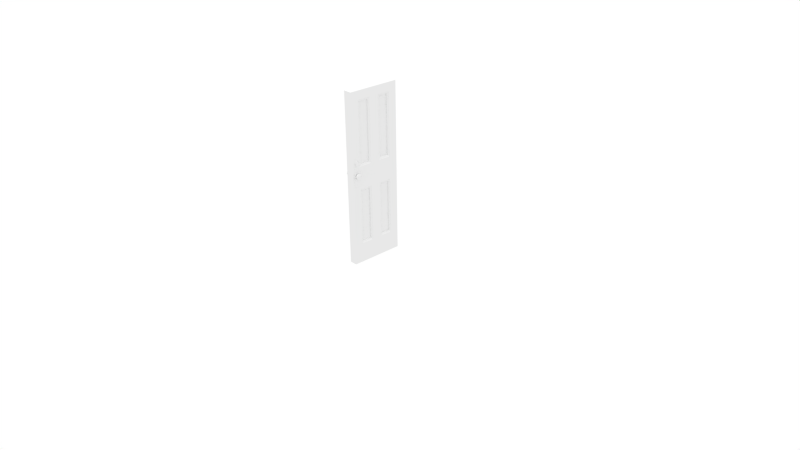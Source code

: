 # Source: door-2.blend  (saved by Blender 2.73.0; exported with 4.5.12 LTS)
import bpy
from mathutils import Matrix  # noqa: F401  (used for matrix-valued properties, if any)

bpy.ops.wm.read_factory_settings(use_empty=True)
scene = bpy.context.scene
scene.name = 'Scene'

# ---- collections
col_collection_1 = bpy.data.collections.new('Collection 1'); scene.collection.children.link(col_collection_1)

# ---- materials (node trees are filled in below, after node groups)
mat_doorquaint_d_0 = bpy.data.materials.new('Doorquaint_D_0')
mat_doorquaint_d_0.alpha_threshold = 0.0
mat_doorquaint_d_0.use_transparent_shadow = False
mat_doorquaint_d_0.roughness = 0.5
mat_doorquaint_d_1 = bpy.data.materials.new('Doorquaint_D_1')
mat_doorquaint_d_1.alpha_threshold = 0.0
mat_doorquaint_d_1.use_transparent_shadow = False
mat_doorquaint_d_1.roughness = 0.5

# ---- material node trees

# ---- world
world_world = bpy.data.worlds.new('World'); scene.world = world_world
world_world.color = (1.0, 1.0, 1.0)
world_world.use_sun_shadow = False
world_world.sun_shadow_jitter_overblur = 0.0
world_world.cycles.sampling_method = 'MANUAL'
world_world.cycles.sample_map_resolution = 256

# ---- cameras
cam_camera = bpy.data.cameras.new('Camera')
cam_camera.clip_end = 100.0
cam_camera.lens = 35.0
cam_camera.sensor_width = 32.0
cam_camera.sensor_height = 18.0
cam_camera.ortho_scale = 7.314
cam_camera.dof.focus_distance = 0.0
cam_camera.dof.aperture_fstop = 128.0

# ---- lights
light_hemi = bpy.data.lights.new('Hemi', 'SUN')
light_hemi.transmission_factor = 0.0
light_hemi.angle = 0.1993
light_hemi.energy = 1.0
light_hemi.shadow_buffer_clip_start = 0.5
light_hemi.shadow_soft_size = 0.1
light_hemi.shadow_cascade_max_distance = 1000.0
light_hemi.cycles.use_multiple_importance_sampling = False

# ---- meshes
me_doorquaint_d = bpy.data.meshes.new('Doorquaint_D')
me_doorquaint_d.from_pydata([(-0.04896, -0.1147, 1.3), (-0.04896, -0.1147, 2.127), (-0.05277, -0.1097, 1.295), (-0.05277, -0.1097, 2.133), (-0.04339, -0.1328, 2.109), (-0.04339, -0.1328, 1.318), (0.0546, -0.111, 2.13), (0.05539, 3.357e-06, 2.243), (0.05335, -0.2837, 2.131), (0.0546, -0.111, 1.294), (0.05241, -0.4151, 2.132), (0.05241, -0.4151, 1.295), (0.05335, -0.2837, 1.295), (0.05241, -0.4151, 0.9945), (0.05335, -0.2837, 0.9944), (0.05033, -0.7045, 2.243), (0.05113, -0.5936, 2.133), (0.05113, -0.5936, 1.295), (0.05033, -0.7045, 1.495), (0.05112, -0.5936, 0.9946), (0.05335, -0.2837, 0.2552), (0.05241, -0.4151, 0.2552), (0.05033, -0.7045, 0.7475), (0.05033, -0.7045, 0.0), (0.05112, -0.5936, 0.2552), (0.05539, 0.0, 7.629e-08), (0.05459, -0.111, 0.2552), (0.0546, -0.111, 0.9943), (0.05539, 1.068e-06, 0.7477), (0.05539, 2.289e-06, 1.495), (0.02962, -0.5674, 0.2812), (0.02962, -0.5674, 0.9686), (0.04174, -0.5705, 0.2782), (0.04174, -0.5705, 0.9716), (-0.05406, -0.2882, 2.132), (-0.05406, -0.2882, 1.295), (-0.055, -0.4196, 2.131), (-0.055, -0.4196, 1.295), (-0.05405, -0.2882, 0.9945), (-0.05277, -0.1097, 1.295), (-0.05277, -0.1097, 0.9946), (-0.05197, 0.001158, 1.495), (-0.05197, 0.001079, 0.7475), (-0.05197, 0.001, 0.0), (-0.05277, -0.1097, 0.2552), (-0.05197, 0.001237, 2.243), (-0.05277, -0.1097, 2.133), (-0.05704, -0.7033, 2.243), (-0.05624, -0.5923, 2.13), (-0.05405, -0.2882, 0.2552), (-0.05704, -0.7035, 0.0), (-0.05624, -0.5923, 1.294), (-0.05704, -0.7034, 1.495), (-0.05624, -0.5923, 0.9943), (-0.05704, -0.7034, 0.7477), (-0.05624, -0.5923, 0.2552), (-0.055, -0.4196, 0.2552), (-0.055, -0.4196, 0.9944), (-0.04261, 0.006794, 2.25), (-0.05197, 0.001237, 2.243), (-0.04776, -0.7094, 2.25), (-0.05704, -0.7033, 2.243), (-0.03127, -0.1358, 2.106), (-0.03127, -0.1358, 1.321), (-0.03218, -0.2624, 2.106), (-0.03218, -0.2624, 1.321), (-0.04776, -0.7094, 1.526e-07), (-0.04776, -0.7094, 0.75), (-0.05704, -0.7035, 0.0), (-0.05704, -0.7034, 0.7477), (-0.05704, -0.7034, 1.495), (-0.04776, -0.7094, 1.5), (-0.05704, -0.7033, 2.243), (-0.04776, -0.7094, 2.25), (0.05033, -0.7045, 0.0), (0.05033, -0.7045, 0.7475), (0.04097, -0.7101, 7.629e-08), (0.04097, -0.7101, 0.75), (0.05033, -0.7045, 1.495), (0.04097, -0.7101, 1.5), (0.05033, -0.7045, 2.243), (0.04097, -0.7101, 2.25), (0.04612, 0.006153, 7.629e-08), (0.04612, 0.006153, 0.75), (0.05539, 0.0, 7.629e-08), (0.05539, 1.068e-06, 0.7477), (0.05539, 2.289e-06, 1.495), (0.04612, 0.006153, 1.5), (0.05539, 3.357e-06, 2.243), (0.04612, 0.006153, 2.25), (-0.05197, 0.001, 0.0), (-0.05197, 0.001079, 0.7475), (-0.04261, 0.006794, 7.629e-08), (-0.04261, 0.006794, 0.75), (-0.05197, 0.001158, 1.495), (-0.04261, 0.006794, 1.5), (-0.05197, 0.001237, 2.243), (-0.04261, 0.006794, 2.25), (-0.03437, -0.5665, 2.104), (-0.0335, -0.4457, 2.105), (-0.03437, -0.5665, 1.32), (-0.0335, -0.4457, 1.321), (-0.03437, -0.5665, 0.9683), (-0.0335, -0.4457, 0.9684), (-0.03437, -0.5665, 0.2812), (-0.0335, -0.4457, 0.2812), (-0.03127, -0.1358, 0.2812), (-0.03218, -0.2624, 0.2812), (-0.03127, -0.1358, 0.9686), (-0.03218, -0.2624, 0.9685), (-0.05018, -0.2832, 2.127), (-0.05017, -0.2832, 1.3), (-0.05406, -0.2882, 2.132), (-0.05406, -0.2882, 1.295), (-0.04434, -0.2653, 1.318), (-0.04434, -0.2653, 2.109), (-0.05017, -0.2832, 1.3), (-0.04896, -0.1147, 1.3), (-0.05406, -0.2882, 1.295), (-0.05277, -0.1097, 1.295), (-0.04339, -0.1328, 1.318), (-0.04434, -0.2653, 1.318), (-0.04776, -0.7094, 1.526e-07), (-0.05704, -0.7035, 0.0), (0.04097, -0.7101, 7.629e-08), (0.05033, -0.7045, 0.0), (0.05539, 0.0, 7.629e-08), (-0.05197, 0.001, 0.0), (-0.04261, 0.006794, 7.629e-08), (0.04612, 0.006153, 7.629e-08), (0.04097, -0.7101, 2.25), (0.05033, -0.7045, 2.243), (0.04612, 0.006153, 2.25), (0.05539, 3.357e-06, 2.243), (-0.04261, 0.006794, 2.25), (-0.04776, -0.7094, 2.25), (0.04612, 0.006153, 2.25), (0.04097, -0.7101, 2.25), (0.02962, -0.5674, 2.106), (0.02962, -0.5674, 1.321), (0.03053, -0.4409, 2.106), (0.03053, -0.4409, 1.321), (0.03272, -0.1368, 2.104), (0.03185, -0.2576, 2.105), (0.03272, -0.1368, 1.32), (0.03185, -0.2576, 1.321), (0.03272, -0.1368, 0.9683), (0.03185, -0.2576, 0.9684), (0.03272, -0.1368, 0.2812), (0.03185, -0.2576, 0.2812), (0.02962, -0.5674, 0.2812), (0.03053, -0.4409, 0.2812), (0.02962, -0.5674, 0.9686), (0.03053, -0.4409, 0.9685), (0.04853, -0.4201, 2.127), (0.04853, -0.4201, 1.3), (0.05241, -0.4151, 2.132), (0.05241, -0.4151, 1.295), (0.04269, -0.438, 1.318), (0.0427, -0.438, 2.109), (0.04853, -0.4201, 1.3), (0.04732, -0.5886, 1.3), (0.05241, -0.4151, 1.295), (0.05113, -0.5936, 1.295), (0.04174, -0.5705, 1.318), (0.04269, -0.438, 1.318), (0.04732, -0.5886, 1.3), (0.04732, -0.5886, 2.127), (0.05113, -0.5936, 1.295), (0.05113, -0.5936, 2.133), (0.04174, -0.5705, 2.109), (0.04174, -0.5705, 1.318), (0.04732, -0.5886, 2.127), (0.04853, -0.4201, 2.127), (0.05113, -0.5936, 2.133), (0.05241, -0.4151, 2.132), (0.0427, -0.438, 2.109), (0.04174, -0.5705, 2.109), (0.05072, -0.1159, 1.299), (0.04955, -0.2787, 1.3), (0.0546, -0.111, 1.294), (0.05335, -0.2837, 1.295), (0.04397, -0.2607, 1.318), (0.04488, -0.1339, 1.317), (0.04955, -0.2787, 1.3), (0.04955, -0.2787, 2.126), (0.05335, -0.2837, 1.295), (0.05335, -0.2837, 2.131), (0.04397, -0.2607, 2.108), (0.04397, -0.2607, 1.318), (0.04955, -0.2787, 2.126), (0.05072, -0.1159, 2.125), (0.05335, -0.2837, 2.131), (0.0546, -0.111, 2.13), (0.04488, -0.1339, 2.107), (0.04397, -0.2607, 2.108), (0.05072, -0.1159, 2.125), (0.05072, -0.1159, 1.299), (0.0546, -0.111, 2.13), (0.0546, -0.111, 1.294), (0.04488, -0.1339, 1.317), (0.04488, -0.1339, 2.107), (0.05071, -0.1159, 0.2602), (0.04954, -0.2787, 0.2602), (0.05459, -0.111, 0.2552), (0.05335, -0.2837, 0.2552), (0.04397, -0.2607, 0.2782), (0.04488, -0.1339, 0.2782), (0.04954, -0.2787, 0.2602), (0.04954, -0.2787, 0.9894), (0.05335, -0.2837, 0.2552), (0.05335, -0.2837, 0.9944), (0.04397, -0.2607, 0.9714), (0.04397, -0.2607, 0.2782), (0.04954, -0.2787, 0.9894), (0.05071, -0.1159, 0.9893), (0.05335, -0.2837, 0.9944), (0.0546, -0.111, 0.9943), (0.04488, -0.1339, 0.9713), (0.04397, -0.2607, 0.9714), (0.05071, -0.1159, 0.9893), (0.05071, -0.1159, 0.2602), (0.0546, -0.111, 0.9943), (0.05459, -0.111, 0.2552), (0.04488, -0.1339, 0.2782), (0.04488, -0.1339, 0.9713), (0.04732, -0.5886, 0.9896), (0.04853, -0.4201, 0.9895), (0.05112, -0.5936, 0.9946), (0.05241, -0.4151, 0.9945), (0.04269, -0.438, 0.9715), (0.04174, -0.5705, 0.9716), (0.04853, -0.4201, 0.9895), (0.04853, -0.4201, 0.2602), (0.05241, -0.4151, 0.9945), (0.05241, -0.4151, 0.2552), (0.04269, -0.438, 0.2782), (0.04269, -0.438, 0.9715), (0.04853, -0.4201, 0.2602), (0.04732, -0.5886, 0.2602), (0.05241, -0.4151, 0.2552), (0.05112, -0.5936, 0.2552), (0.04174, -0.5705, 0.2782), (0.04269, -0.438, 0.2782), (0.04732, -0.5886, 0.2602), (0.04732, -0.5886, 0.9896), (0.05112, -0.5936, 0.2552), (0.05112, -0.5936, 0.9946), (0.04174, -0.5705, 0.9716), (0.04174, -0.5705, 0.2782), (0.03053, -0.4409, 2.106), (0.03053, -0.4409, 1.321), (0.0427, -0.438, 2.109), (0.04269, -0.438, 1.318), (0.03053, -0.4409, 1.321), (0.02962, -0.5674, 1.321), (0.04269, -0.438, 1.318), (0.04174, -0.5705, 1.318), (0.02962, -0.5674, 1.321), (0.02962, -0.5674, 2.106), (0.04174, -0.5705, 1.318), (0.04174, -0.5705, 2.109), (0.02962, -0.5674, 2.106), (0.03053, -0.4409, 2.106), (0.04174, -0.5705, 2.109), (0.0427, -0.438, 2.109), (0.03272, -0.1368, 1.32), (0.03185, -0.2576, 1.321), (0.04488, -0.1339, 1.317), (0.04397, -0.2607, 1.318), (0.03185, -0.2576, 1.321), (0.03185, -0.2576, 2.105), (0.04397, -0.2607, 1.318), (0.04397, -0.2607, 2.108), (0.03185, -0.2576, 2.105), (0.03272, -0.1368, 2.104), (0.04397, -0.2607, 2.108), (0.04488, -0.1339, 2.107), (0.03272, -0.1368, 2.104), (0.03272, -0.1368, 1.32), (0.04488, -0.1339, 2.107), (0.04488, -0.1339, 1.317), (0.03272, -0.1368, 0.2812), (0.03185, -0.2576, 0.2812), (0.04488, -0.1339, 0.2782), (0.04397, -0.2607, 0.2782), (0.03185, -0.2576, 0.2812), (0.03185, -0.2576, 0.9684), (0.04397, -0.2607, 0.2782), (0.04397, -0.2607, 0.9714), (0.03185, -0.2576, 0.9684), (0.03272, -0.1368, 0.9683), (0.04397, -0.2607, 0.9714), (0.04488, -0.1339, 0.9713), (0.03272, -0.1368, 0.9683), (0.03272, -0.1368, 0.2812), (0.04488, -0.1339, 0.9713), (0.04488, -0.1339, 0.2782), (0.02962, -0.5674, 0.9686), (0.03053, -0.4409, 0.9685), (0.04174, -0.5705, 0.9716), (0.04269, -0.438, 0.9715), (0.03053, -0.4409, 0.9685), (0.03053, -0.4409, 0.2812), (0.04269, -0.438, 0.9715), (0.04269, -0.438, 0.2782), (0.03053, -0.4409, 0.2812), (0.02962, -0.5674, 0.2812), (0.04269, -0.438, 0.2782), (0.04174, -0.5705, 0.2782), (-0.04896, -0.1147, 2.127), (-0.05018, -0.2832, 2.127), (-0.05277, -0.1097, 2.133), (-0.05406, -0.2882, 2.132), (-0.04434, -0.2653, 2.109), (-0.04339, -0.1328, 2.109), (-0.05236, -0.5873, 1.299), (-0.05119, -0.4246, 1.3), (-0.05624, -0.5923, 1.294), (-0.055, -0.4196, 1.295), (-0.04562, -0.4426, 1.318), (-0.04653, -0.5694, 1.317), (-0.05119, -0.4246, 1.3), (-0.05119, -0.4246, 2.126), (-0.055, -0.4196, 1.295), (-0.055, -0.4196, 2.131), (-0.04562, -0.4426, 2.108), (-0.04562, -0.4426, 1.318), (-0.05119, -0.4246, 2.126), (-0.05236, -0.5873, 2.125), (-0.055, -0.4196, 2.131), (-0.05624, -0.5923, 2.13), (-0.04653, -0.5694, 2.107), (-0.04562, -0.4426, 2.108), (-0.05236, -0.5873, 2.125), (-0.05236, -0.5873, 1.299), (-0.05624, -0.5923, 2.13), (-0.05624, -0.5923, 1.294), (-0.04653, -0.5694, 1.317), (-0.04653, -0.5694, 2.107), (-0.05236, -0.5873, 0.2602), (-0.05119, -0.4246, 0.2602), (-0.05624, -0.5923, 0.2552), (-0.055, -0.4196, 0.2552), (-0.04562, -0.4426, 0.2782), (-0.04653, -0.5694, 0.2782), (-0.05119, -0.4246, 0.2602), (-0.05119, -0.4246, 0.9894), (-0.055, -0.4196, 0.2552), (-0.055, -0.4196, 0.9944), (-0.04562, -0.4426, 0.9714), (-0.04562, -0.4426, 0.2782), (-0.05119, -0.4246, 0.9894), (-0.05236, -0.5873, 0.9893), (-0.055, -0.4196, 0.9944), (-0.05624, -0.5923, 0.9943), (-0.04653, -0.5694, 0.9713), (-0.04562, -0.4426, 0.9714), (-0.05236, -0.5873, 0.9893), (-0.05236, -0.5873, 0.2602), (-0.05624, -0.5923, 0.9943), (-0.05624, -0.5923, 0.2552), (-0.04653, -0.5694, 0.2782), (-0.04653, -0.5694, 0.9713), (-0.04896, -0.1147, 0.9896), (-0.05017, -0.2832, 0.9895), (-0.05277, -0.1097, 0.9946), (-0.05405, -0.2882, 0.9945), (-0.04434, -0.2653, 0.9715), (-0.04339, -0.1328, 0.9716), (-0.05017, -0.2832, 0.9895), (-0.05017, -0.2832, 0.2602), (-0.05405, -0.2882, 0.9945), (-0.05405, -0.2882, 0.2552), (-0.04434, -0.2653, 0.2782), (-0.04434, -0.2653, 0.9715), (-0.05017, -0.2832, 0.2602), (-0.04896, -0.1147, 0.2602), (-0.05405, -0.2882, 0.2552), (-0.05277, -0.1097, 0.2552), (-0.04339, -0.1328, 0.2782), (-0.04434, -0.2653, 0.2782), (-0.04896, -0.1147, 0.2602), (-0.04896, -0.1147, 0.9896), (-0.05277, -0.1097, 0.2552), (-0.05277, -0.1097, 0.9946), (-0.04339, -0.1328, 0.9716), (-0.04339, -0.1328, 0.2782), (-0.03218, -0.2624, 2.106), (-0.03218, -0.2624, 1.321), (-0.04434, -0.2653, 2.109), (-0.04434, -0.2653, 1.318), (-0.03218, -0.2624, 1.321), (-0.03127, -0.1358, 1.321), (-0.04434, -0.2653, 1.318), (-0.04339, -0.1328, 1.318), (-0.03127, -0.1358, 1.321), (-0.03127, -0.1358, 2.106), (-0.04339, -0.1328, 1.318), (-0.04339, -0.1328, 2.109), (-0.03127, -0.1358, 2.106), (-0.03218, -0.2624, 2.106), (-0.04339, -0.1328, 2.109), (-0.04434, -0.2653, 2.109), (-0.03437, -0.5665, 1.32), (-0.0335, -0.4457, 1.321), (-0.04653, -0.5694, 1.317), (-0.04562, -0.4426, 1.318), (-0.0335, -0.4457, 1.321), (-0.0335, -0.4457, 2.105), (-0.04562, -0.4426, 1.318), (-0.04562, -0.4426, 2.108), (-0.0335, -0.4457, 2.105), (-0.03437, -0.5665, 2.104), (-0.04562, -0.4426, 2.108), (-0.04653, -0.5694, 2.107), (-0.03437, -0.5665, 2.104), (-0.03437, -0.5665, 1.32), (-0.04653, -0.5694, 2.107), (-0.04653, -0.5694, 1.317), (-0.03437, -0.5665, 0.2812), (-0.0335, -0.4457, 0.2812), (-0.04653, -0.5694, 0.2782), (-0.04562, -0.4426, 0.2782), (-0.0335, -0.4457, 0.2812), (-0.0335, -0.4457, 0.9684), (-0.04562, -0.4426, 0.2782), (-0.04562, -0.4426, 0.9714), (-0.0335, -0.4457, 0.9684), (-0.03437, -0.5665, 0.9683), (-0.04562, -0.4426, 0.9714), (-0.04653, -0.5694, 0.9713), (-0.03437, -0.5665, 0.9683), (-0.03437, -0.5665, 0.2812), (-0.04653, -0.5694, 0.9713), (-0.04653, -0.5694, 0.2782), (-0.03127, -0.1358, 0.9686), (-0.03218, -0.2624, 0.9685), (-0.04339, -0.1328, 0.9716), (-0.04434, -0.2653, 0.9715), (-0.03218, -0.2624, 0.9685), (-0.03218, -0.2624, 0.2812), (-0.04434, -0.2653, 0.9715), (-0.04434, -0.2653, 0.2782), (-0.03218, -0.2624, 0.2812), (-0.03127, -0.1358, 0.2812), (-0.04434, -0.2653, 0.2782), (-0.04339, -0.1328, 0.2782), (-0.03127, -0.1358, 0.2812), (-0.03127, -0.1358, 0.9686), (-0.04339, -0.1328, 0.2782), (-0.04339, -0.1328, 0.9716), (0.04612, 0.006153, 2.25), (0.04612, 0.006153, 1.5), (-0.04261, 0.006794, 2.25), (-0.04261, 0.006794, 1.5), (0.04612, 0.006153, 0.75), (-0.04261, 0.006794, 0.75), (0.04612, 0.006153, 7.629e-08), (-0.04261, 0.006794, 7.629e-08), (0.04097, -0.7101, 7.629e-08), (0.04097, -0.7101, 0.75), (-0.04776, -0.7094, 1.526e-07), (-0.04776, -0.7094, 0.75), (0.04097, -0.7101, 1.5), (-0.04776, -0.7094, 1.5), (0.04097, -0.7101, 2.25), (-0.04776, -0.7094, 2.25), (0.05738, -0.6142, 1.048), (0.05035, -0.6071, 1.039), (0.05738, -0.6142, 1.231), (0.05035, -0.6071, 1.239), (-0.06712, -0.6355, 1.198), (-0.0537, -0.6356, 1.198), (-0.06709, -0.6319, 1.189), (-0.05367, -0.632, 1.189), (-0.06712, -0.6355, 1.181), (-0.0537, -0.6356, 1.181), (-0.06718, -0.6442, 1.177), (-0.05376, -0.6443, 1.177), (-0.05376, -0.6443, 1.202), (-0.06718, -0.6442, 1.202), (-0.05383, -0.653, 1.198), (-0.06724, -0.6529, 1.198), (-0.05385, -0.6566, 1.189), (-0.06727, -0.6565, 1.189), (-0.05383, -0.653, 1.181), (-0.06724, -0.6529, 1.181), (-0.05376, -0.6443, 1.177), (-0.06718, -0.6442, 1.177), (0.06088, -0.6539, 1.198), (0.04746, -0.6538, 1.198), (0.06086, -0.6575, 1.189), (0.04744, -0.6574, 1.189), (0.06088, -0.6539, 1.181), (0.04746, -0.6538, 1.181), (0.06094, -0.6451, 1.177), (0.04753, -0.645, 1.177), (0.04753, -0.645, 1.202), (0.06094, -0.6451, 1.202), (0.04759, -0.6363, 1.198), (0.06101, -0.6364, 1.198), (0.04761, -0.6327, 1.189), (0.06103, -0.6328, 1.189), (0.04759, -0.6363, 1.181), (0.06101, -0.6364, 1.181), (0.04753, -0.645, 1.177), (0.06094, -0.6451, 1.177), (-0.06902, -0.6276, 1.329), (-0.06418, -0.6276, 1.329), (-0.06907, -0.6351, 1.324), (-0.06423, -0.6351, 1.324), (-0.06914, -0.644, 1.322), (-0.0643, -0.644, 1.322), (-0.0692, -0.6528, 1.324), (-0.06436, -0.6529, 1.324), (-0.06925, -0.6604, 1.329), (-0.06441, -0.6604, 1.329), (-0.06929, -0.6654, 1.336), (-0.06445, -0.6654, 1.336), (-0.0693, -0.6671, 1.345), (-0.06446, -0.6672, 1.345), (-0.06414, -0.6226, 1.336), (-0.06898, -0.6226, 1.336), (-0.06413, -0.6208, 1.345), (-0.06897, -0.6208, 1.345), (-0.06414, -0.6226, 1.354), (-0.06898, -0.6226, 1.354), (-0.06418, -0.6276, 1.362), (-0.06902, -0.6276, 1.362), (-0.06423, -0.6351, 1.367), (-0.06907, -0.6351, 1.367), (-0.0643, -0.644, 1.368), (-0.06914, -0.644, 1.368), (-0.06436, -0.6529, 1.367), (-0.0692, -0.6528, 1.367), (-0.06441, -0.6604, 1.362), (-0.06925, -0.6604, 1.362), (-0.06445, -0.6654, 1.354), (-0.06929, -0.6654, 1.354), (-0.06446, -0.6672, 1.345), (-0.0693, -0.6671, 1.345), (-0.0693, -0.6671, 1.345), (-0.0705, -0.6655, 1.345), (-0.06929, -0.6654, 1.336), (-0.07049, -0.6638, 1.337), (-0.06925, -0.6604, 1.329), (-0.07046, -0.6591, 1.33), (-0.0692, -0.6528, 1.324), (-0.07041, -0.6522, 1.325), (-0.06914, -0.644, 1.322), (-0.07035, -0.644, 1.324), (-0.06907, -0.6351, 1.324), (-0.07029, -0.6358, 1.325), (-0.06902, -0.6276, 1.329), (-0.07024, -0.6288, 1.33), (-0.06898, -0.6226, 1.336), (-0.07021, -0.6241, 1.337), (-0.06897, -0.6208, 1.345), (-0.0702, -0.6225, 1.345), (-0.06898, -0.6226, 1.354), (-0.07021, -0.6241, 1.354), (-0.06902, -0.6276, 1.362), (-0.07024, -0.6288, 1.36), (-0.06907, -0.6351, 1.367), (-0.07029, -0.6358, 1.365), (-0.06914, -0.644, 1.368), (-0.07035, -0.644, 1.367), (-0.0692, -0.6528, 1.367), (-0.07041, -0.6522, 1.365), (-0.06925, -0.6604, 1.362), (-0.07046, -0.6591, 1.36), (-0.06929, -0.6654, 1.354), (-0.07049, -0.6638, 1.354), (-0.0693, -0.6671, 1.345), (-0.0705, -0.6655, 1.345), (0.05693, -0.676, 1.231), (0.04981, -0.683, 1.239), (0.05693, -0.676, 1.048), (0.04981, -0.683, 1.039), (-0.05621, -0.6823, 1.239), (-0.05567, -0.6063, 1.239), (-0.06324, -0.6752, 1.231), (-0.06279, -0.6133, 1.231), (-0.06324, -0.6752, 1.048), (-0.06279, -0.6133, 1.048), (-0.05621, -0.6823, 1.039), (-0.05567, -0.6063, 1.039), (-0.06324, -0.6752, 1.231), (-0.06279, -0.6133, 1.231), (-0.06324, -0.6752, 1.048), (-0.06279, -0.6133, 1.048), (-0.05567, -0.6063, 1.239), (-0.05567, -0.6063, 1.039), (-0.06279, -0.6133, 1.231), (-0.06279, -0.6133, 1.048), (-0.05621, -0.6823, 1.039), (-0.05621, -0.6823, 1.239), (-0.06324, -0.6752, 1.048), (-0.06324, -0.6752, 1.231), (0.06103, -0.6328, 1.189), (0.06101, -0.6364, 1.198), (0.07564, -0.6108, 1.189), (0.07557, -0.6209, 1.214), (0.06094, -0.6451, 1.202), (0.0754, -0.6452, 1.224), (0.06088, -0.6539, 1.198), (0.07522, -0.6696, 1.214), (0.06086, -0.6575, 1.189), (0.07515, -0.6796, 1.189), (0.06088, -0.6539, 1.181), (0.07522, -0.6696, 1.165), (0.06094, -0.6451, 1.177), (0.0754, -0.6452, 1.155), (0.06101, -0.6364, 1.181), (0.07557, -0.6209, 1.165), (0.1009, -0.6454, 1.189), (0.09239, -0.6454, 1.155), (0.09256, -0.621, 1.165), (0.09263, -0.611, 1.189), (0.09256, -0.621, 1.214), (0.09239, -0.6454, 1.224), (0.09221, -0.6697, 1.214), (0.09214, -0.6798, 1.189), (0.09221, -0.6697, 1.165), (0.07564, -0.6108, 1.189), (0.07557, -0.6209, 1.214), (0.09263, -0.611, 1.189), (0.09256, -0.621, 1.214), (0.0754, -0.6452, 1.224), (0.09239, -0.6454, 1.224), (0.07522, -0.6696, 1.214), (0.09221, -0.6697, 1.214), (0.07515, -0.6796, 1.189), (0.09214, -0.6798, 1.189), (0.07522, -0.6696, 1.165), (0.09221, -0.6697, 1.165), (0.0754, -0.6452, 1.155), (0.09239, -0.6454, 1.155), (0.07557, -0.6209, 1.165), (0.09256, -0.621, 1.165), (0.06348, -0.6613, 1.362), (0.06471, -0.6601, 1.36), (0.06354, -0.6538, 1.367), (0.06476, -0.6531, 1.365), (0.0636, -0.6449, 1.368), (0.06482, -0.6449, 1.367), (0.06367, -0.6361, 1.367), (0.06487, -0.6367, 1.365), (0.06372, -0.6286, 1.362), (0.06492, -0.6298, 1.36), (0.06376, -0.6235, 1.354), (0.06496, -0.6251, 1.354), (0.06377, -0.6218, 1.345), (0.06497, -0.6234, 1.345), (0.06467, -0.6648, 1.354), (0.06345, -0.6663, 1.354), (0.06466, -0.6664, 1.345), (0.06343, -0.6681, 1.345), (0.06467, -0.6648, 1.337), (0.06345, -0.6663, 1.336), (0.06471, -0.6601, 1.33), (0.06348, -0.6613, 1.329), (0.06476, -0.6531, 1.325), (0.06354, -0.6538, 1.324), (0.06482, -0.6449, 1.324), (0.0636, -0.6449, 1.322), (0.06487, -0.6367, 1.325), (0.06367, -0.6361, 1.324), (0.06492, -0.6298, 1.33), (0.06372, -0.6286, 1.329), (0.06496, -0.6251, 1.337), (0.06376, -0.6235, 1.336), (0.06497, -0.6234, 1.345), (0.06377, -0.6218, 1.345), (0.06377, -0.6218, 1.345), (0.05893, -0.6217, 1.345), (0.06376, -0.6235, 1.354), (0.05892, -0.6235, 1.354), (0.06372, -0.6286, 1.362), (0.05888, -0.6285, 1.362), (0.06367, -0.6361, 1.367), (0.05883, -0.636, 1.367), (0.0636, -0.6449, 1.368), (0.05876, -0.6449, 1.368), (0.06354, -0.6538, 1.367), (0.0587, -0.6538, 1.367), (0.06348, -0.6613, 1.362), (0.05864, -0.6613, 1.362), (0.06345, -0.6663, 1.354), (0.05861, -0.6663, 1.354), (0.06343, -0.6681, 1.345), (0.0586, -0.6681, 1.345), (0.06345, -0.6663, 1.336), (0.05861, -0.6663, 1.336), (0.06348, -0.6613, 1.329), (0.05864, -0.6613, 1.329), (0.06354, -0.6538, 1.324), (0.0587, -0.6538, 1.324), (0.0636, -0.6449, 1.322), (0.05876, -0.6449, 1.322), (0.06367, -0.6361, 1.324), (0.05883, -0.636, 1.324), (0.06372, -0.6286, 1.329), (0.05888, -0.6285, 1.329), (0.06376, -0.6235, 1.336), (0.05892, -0.6235, 1.336), (0.06377, -0.6218, 1.345), (0.05893, -0.6217, 1.345), (0.05738, -0.6142, 1.231), (0.05035, -0.6071, 1.239), (0.05693, -0.676, 1.231), (0.04981, -0.683, 1.239), (0.05035, -0.6071, 1.039), (0.05738, -0.6142, 1.048), (0.04981, -0.683, 1.039), (0.05693, -0.676, 1.048), (0.05738, -0.6142, 1.048), (0.05738, -0.6142, 1.231), (0.05693, -0.676, 1.048), (0.05693, -0.676, 1.231), (-0.07029, -0.6358, 1.365), (-0.07024, -0.6288, 1.36), (-0.07035, -0.644, 1.345), (-0.07021, -0.6241, 1.354), (-0.0702, -0.6225, 1.345), (-0.07021, -0.6241, 1.337), (-0.07024, -0.6288, 1.33), (-0.07029, -0.6358, 1.325), (-0.07035, -0.644, 1.324), (-0.07041, -0.6522, 1.325), (-0.07046, -0.6591, 1.33), (-0.07049, -0.6638, 1.337), (-0.0705, -0.6655, 1.345), (-0.07049, -0.6638, 1.354), (-0.07046, -0.6591, 1.36), (-0.07041, -0.6522, 1.365), (-0.07035, -0.644, 1.367), (-0.06417, -0.6259, 1.373), (-0.05549, -0.6259, 1.373), (-0.06413, -0.6203, 1.36), (-0.05545, -0.6204, 1.36), (-0.06411, -0.6184, 1.345), (-0.05543, -0.6184, 1.345), (-0.06413, -0.6203, 1.33), (-0.05545, -0.6204, 1.33), (-0.06417, -0.6259, 1.318), (-0.05549, -0.6259, 1.318), (-0.06423, -0.6342, 1.309), (-0.05554, -0.6343, 1.309), (-0.0643, -0.644, 1.306), (-0.05562, -0.6441, 1.306), (-0.05554, -0.6343, 1.381), (-0.06423, -0.6342, 1.381), (-0.05562, -0.6441, 1.384), (-0.0643, -0.644, 1.384), (-0.05569, -0.6539, 1.381), (-0.06437, -0.6538, 1.381), (-0.05575, -0.6622, 1.373), (-0.06443, -0.6621, 1.373), (-0.05579, -0.6678, 1.36), (-0.06447, -0.6677, 1.36), (-0.0558, -0.6697, 1.345), (-0.06448, -0.6697, 1.345), (-0.05579, -0.6678, 1.33), (-0.06447, -0.6677, 1.33), (-0.05575, -0.6622, 1.318), (-0.06443, -0.6621, 1.318), (-0.05569, -0.6539, 1.309), (-0.06437, -0.6538, 1.309), (-0.05562, -0.6441, 1.306), (-0.0643, -0.644, 1.306), (-0.0643, -0.644, 1.306), (-0.0643, -0.644, 1.322), (-0.06423, -0.6342, 1.309), (-0.06436, -0.6529, 1.324), (-0.06437, -0.6538, 1.309), (-0.06441, -0.6604, 1.329), (-0.06443, -0.6621, 1.318), (-0.06445, -0.6654, 1.336), (-0.06447, -0.6677, 1.33), (-0.06446, -0.6672, 1.345), (-0.06448, -0.6697, 1.345), (-0.06445, -0.6654, 1.354), (-0.06447, -0.6677, 1.36), (-0.06441, -0.6604, 1.362), (-0.06443, -0.6621, 1.373), (-0.06436, -0.6529, 1.367), (-0.06437, -0.6538, 1.381), (-0.0643, -0.644, 1.368), (-0.0643, -0.644, 1.384), (-0.06423, -0.6351, 1.367), (-0.06423, -0.6342, 1.381), (-0.06418, -0.6276, 1.362), (-0.06417, -0.6259, 1.373), (-0.06414, -0.6226, 1.354), (-0.06413, -0.6203, 1.36), (-0.06413, -0.6208, 1.345), (-0.06411, -0.6184, 1.345), (-0.06414, -0.6226, 1.336), (-0.06413, -0.6203, 1.33), (-0.06418, -0.6276, 1.329), (-0.06417, -0.6259, 1.318), (-0.06423, -0.6351, 1.324), (-0.06727, -0.6565, 1.189), (-0.06724, -0.6529, 1.198), (-0.08188, -0.6785, 1.189), (-0.08181, -0.6684, 1.214), (-0.06718, -0.6442, 1.202), (-0.08163, -0.6441, 1.224), (-0.06712, -0.6355, 1.198), (-0.08146, -0.6198, 1.214), (-0.06709, -0.6319, 1.189), (-0.08139, -0.6097, 1.189), (-0.06712, -0.6355, 1.181), (-0.08146, -0.6198, 1.165), (-0.06718, -0.6442, 1.177), (-0.08163, -0.6441, 1.155), (-0.06724, -0.6529, 1.181), (-0.08181, -0.6684, 1.165), (0.06476, -0.6531, 1.365), (0.06471, -0.6601, 1.36), (0.06482, -0.6449, 1.345), (0.06467, -0.6648, 1.354), (0.06466, -0.6664, 1.345), (0.06467, -0.6648, 1.337), (0.06471, -0.6601, 1.33), (0.06476, -0.6531, 1.325), (0.06482, -0.6449, 1.324), (0.06487, -0.6367, 1.325), (0.06492, -0.6298, 1.33), (0.06496, -0.6251, 1.337), (0.06497, -0.6234, 1.345), (0.06496, -0.6251, 1.354), (0.06492, -0.6298, 1.36), (0.06487, -0.6367, 1.365), (0.06482, -0.6449, 1.367), (0.05863, -0.663, 1.373), (0.04995, -0.663, 1.373), (0.05859, -0.6686, 1.36), (0.04991, -0.6685, 1.36), (0.05858, -0.6705, 1.345), (0.0499, -0.6705, 1.345), (0.05859, -0.6686, 1.33), (0.04991, -0.6685, 1.33), (0.05863, -0.663, 1.318), (0.04995, -0.663, 1.318), (0.05869, -0.6547, 1.309), (0.05001, -0.6547, 1.309), (0.05876, -0.6449, 1.306), (0.05008, -0.6448, 1.306), (0.05001, -0.6547, 1.381), (0.05869, -0.6547, 1.381), (0.05008, -0.6448, 1.384), (0.05876, -0.6449, 1.384), (0.05893, -0.6212, 1.36), (0.05025, -0.6211, 1.36), (0.05889, -0.6268, 1.373), (0.05021, -0.6267, 1.373), (0.05883, -0.6351, 1.381), (0.05015, -0.635, 1.381), (0.05876, -0.6449, 1.384), (0.05008, -0.6448, 1.384), (0.05027, -0.6192, 1.345), (0.05895, -0.6193, 1.345), (0.05025, -0.6211, 1.33), (0.05893, -0.6212, 1.33), (0.05021, -0.6267, 1.318), (0.05889, -0.6268, 1.318), (0.05015, -0.635, 1.309), (0.05883, -0.6351, 1.309), (0.05008, -0.6448, 1.306), (0.05876, -0.6449, 1.306), (0.05861, -0.6663, 1.354), (0.05859, -0.6686, 1.36), (0.0586, -0.6681, 1.345), (0.05863, -0.663, 1.373), (0.05864, -0.6613, 1.362), (0.05869, -0.6547, 1.381), (0.0587, -0.6538, 1.367), (0.05876, -0.6449, 1.384), (0.05876, -0.6449, 1.368), (0.05883, -0.6351, 1.381), (0.05883, -0.636, 1.367), (0.05889, -0.6268, 1.373), (0.05888, -0.6285, 1.362), (0.05893, -0.6212, 1.36), (0.05892, -0.6235, 1.354), (0.05895, -0.6193, 1.345), (0.05893, -0.6217, 1.345), (0.05893, -0.6212, 1.33), (0.05892, -0.6235, 1.336), (0.05889, -0.6268, 1.318), (0.05888, -0.6285, 1.329), (0.05883, -0.6351, 1.309), (0.05883, -0.636, 1.324), (0.05876, -0.6449, 1.306), (0.05876, -0.6449, 1.322), (0.05869, -0.6547, 1.309), (0.0587, -0.6538, 1.324), (0.05863, -0.663, 1.318), (0.05864, -0.6613, 1.329), (0.05859, -0.6686, 1.33), (0.05861, -0.6663, 1.336), (0.05858, -0.6705, 1.345), (-0.1072, -0.6439, 1.189), (-0.0988, -0.6683, 1.165), (-0.09887, -0.6784, 1.189), (-0.0988, -0.6683, 1.214), (-0.09862, -0.644, 1.224), (-0.09845, -0.6197, 1.214), (-0.09838, -0.6096, 1.189), (-0.09845, -0.6197, 1.165), (-0.09862, -0.644, 1.155), (-0.08181, -0.6684, 1.214), (-0.08163, -0.6441, 1.224), (-0.0988, -0.6683, 1.214), (-0.09862, -0.644, 1.224), (-0.08146, -0.6198, 1.214), (-0.09845, -0.6197, 1.214), (-0.08139, -0.6097, 1.189), (-0.09838, -0.6096, 1.189), (-0.08146, -0.6198, 1.165), (-0.09845, -0.6197, 1.165), (-0.08163, -0.6441, 1.155), (-0.09862, -0.644, 1.155), (-0.08181, -0.6684, 1.165), (-0.0988, -0.6683, 1.165), (-0.08188, -0.6785, 1.189), (-0.09887, -0.6784, 1.189)], [], [(0, 1, 2), (3, 2, 1), (1, 0, 4), (4, 0, 5), (6, 7, 8), (6, 9, 7), (8, 7, 10), (10, 11, 8), (12, 8, 11), (11, 13, 12), (14, 12, 13), (15, 10, 7), (16, 10, 15), (16, 15, 17), (11, 17, 13), (18, 17, 15), (17, 18, 19), (19, 13, 17), (14, 13, 20), (21, 20, 13), (22, 19, 18), (22, 23, 19), (24, 19, 23), (24, 23, 21), (23, 25, 21), (20, 21, 25), (26, 20, 25), (26, 25, 27), (14, 27, 12), (28, 27, 25), (28, 29, 27), (9, 27, 29), (29, 7, 9), (9, 12, 27), (30, 31, 32), (33, 32, 31), (34, 35, 36), (37, 36, 35), (35, 38, 37), (35, 39, 38), (40, 38, 39), (39, 41, 40), (42, 40, 41), (42, 43, 40), (44, 40, 43), (41, 39, 45), (46, 45, 39), (46, 34, 45), (45, 34, 47), (36, 47, 34), (48, 47, 36), (44, 43, 49), (43, 50, 49), (48, 51, 47), (52, 47, 51), (51, 53, 52), (54, 52, 53), (54, 53, 50), (55, 50, 53), (55, 56, 50), (56, 49, 50), (49, 56, 38), (57, 38, 56), (57, 37, 38), (57, 53, 37), (51, 37, 53), (58, 59, 60), (61, 60, 59), (62, 63, 64), (65, 64, 63), (66, 67, 68), (69, 68, 67), (69, 67, 70), (71, 70, 67), (70, 71, 72), (73, 72, 71), (74, 75, 76), (77, 76, 75), (75, 78, 77), (79, 77, 78), (78, 80, 79), (81, 79, 80), (82, 83, 84), (85, 84, 83), (85, 83, 86), (87, 86, 83), (86, 87, 88), (89, 88, 87), (90, 91, 92), (93, 92, 91), (91, 94, 93), (95, 93, 94), (94, 96, 95), (97, 95, 96), (98, 99, 100), (101, 100, 99), (102, 103, 104), (105, 104, 103), (106, 107, 108), (109, 108, 107), (110, 111, 112), (113, 112, 111), (111, 110, 114), (115, 114, 110), (116, 117, 118), (119, 118, 117), (117, 116, 120), (121, 120, 116), (122, 123, 124), (125, 124, 123), (125, 123, 126), (127, 126, 123), (127, 128, 126), (129, 126, 128), (130, 131, 132), (133, 132, 131), (134, 135, 136), (137, 136, 135), (138, 139, 140), (141, 140, 139), (142, 143, 144), (145, 144, 143), (146, 147, 148), (149, 148, 147), (150, 151, 152), (153, 152, 151), (154, 155, 156), (157, 156, 155), (155, 154, 158), (159, 158, 154), (160, 161, 162), (163, 162, 161), (161, 160, 164), (165, 164, 160), (166, 167, 168), (169, 168, 167), (167, 166, 170), (171, 170, 166), (172, 173, 174), (175, 174, 173), (173, 172, 176), (177, 176, 172), (178, 179, 180), (181, 180, 179), (179, 178, 182), (183, 182, 178), (184, 185, 186), (187, 186, 185), (185, 184, 188), (189, 188, 184), (190, 191, 192), (193, 192, 191), (191, 190, 194), (195, 194, 190), (196, 197, 198), (199, 198, 197), (197, 196, 200), (201, 200, 196), (202, 203, 204), (205, 204, 203), (203, 202, 206), (207, 206, 202), (208, 209, 210), (211, 210, 209), (209, 208, 212), (213, 212, 208), (214, 215, 216), (217, 216, 215), (215, 214, 218), (219, 218, 214), (220, 221, 222), (223, 222, 221), (221, 220, 224), (225, 224, 220), (226, 227, 228), (229, 228, 227), (227, 226, 230), (231, 230, 226), (232, 233, 234), (235, 234, 233), (233, 232, 236), (237, 236, 232), (238, 239, 240), (241, 240, 239), (239, 238, 242), (243, 242, 238), (244, 245, 246), (247, 246, 245), (245, 244, 248), (249, 248, 244), (250, 251, 252), (253, 252, 251), (254, 255, 256), (257, 256, 255), (258, 259, 260), (261, 260, 259), (262, 263, 264), (265, 264, 263), (266, 267, 268), (269, 268, 267), (270, 271, 272), (273, 272, 271), (274, 275, 276), (277, 276, 275), (278, 279, 280), (281, 280, 279), (282, 283, 284), (285, 284, 283), (286, 287, 288), (289, 288, 287), (290, 291, 292), (293, 292, 291), (294, 295, 296), (297, 296, 295), (298, 299, 300), (301, 300, 299), (302, 303, 304), (305, 304, 303), (306, 307, 308), (309, 308, 307), (310, 311, 312), (313, 312, 311), (311, 310, 314), (315, 314, 310), (316, 317, 318), (319, 318, 317), (317, 316, 320), (321, 320, 316), (322, 323, 324), (325, 324, 323), (323, 322, 326), (327, 326, 322), (328, 329, 330), (331, 330, 329), (329, 328, 332), (333, 332, 328), (334, 335, 336), (337, 336, 335), (335, 334, 338), (339, 338, 334), (340, 341, 342), (343, 342, 341), (341, 340, 344), (345, 344, 340), (346, 347, 348), (349, 348, 347), (347, 346, 350), (351, 350, 346), (352, 353, 354), (355, 354, 353), (353, 352, 356), (357, 356, 352), (358, 359, 360), (361, 360, 359), (359, 358, 362), (363, 362, 358), (364, 365, 366), (367, 366, 365), (365, 364, 368), (369, 368, 364), (370, 371, 372), (373, 372, 371), (371, 370, 374), (375, 374, 370), (376, 377, 378), (379, 378, 377), (377, 376, 380), (381, 380, 376), (382, 383, 384), (385, 384, 383), (383, 382, 386), (387, 386, 382), (388, 389, 390), (391, 390, 389), (392, 393, 394), (395, 394, 393), (396, 397, 398), (399, 398, 397), (400, 401, 402), (403, 402, 401), (404, 405, 406), (407, 406, 405), (408, 409, 410), (411, 410, 409), (412, 413, 414), (415, 414, 413), (416, 417, 418), (419, 418, 417), (420, 421, 422), (423, 422, 421), (424, 425, 426), (427, 426, 425), (428, 429, 430), (431, 430, 429), (432, 433, 434), (435, 434, 433), (436, 437, 438), (439, 438, 437), (440, 441, 442), (443, 442, 441), (444, 445, 446), (447, 446, 445), (448, 449, 450), (451, 450, 449), (452, 453, 454), (455, 454, 453), (453, 456, 455), (457, 455, 456), (456, 458, 457), (459, 457, 458), (460, 461, 462), (463, 462, 461), (461, 464, 463), (465, 463, 464), (464, 466, 465), (467, 465, 466), (468, 469, 470), (471, 470, 469), (472, 473, 474), (475, 474, 473), (474, 475, 476), (477, 476, 475), (476, 477, 478), (479, 478, 477), (473, 472, 480), (481, 480, 472), (480, 481, 482), (483, 482, 481), (482, 483, 484), (485, 484, 483), (484, 485, 486), (487, 486, 485), (486, 487, 488), (489, 488, 487), (490, 491, 492), (493, 492, 491), (492, 493, 494), (495, 494, 493), (494, 495, 496), (497, 496, 495), (491, 490, 498), (499, 498, 490), (498, 499, 500), (501, 500, 499), (500, 501, 502), (503, 502, 501), (502, 503, 504), (505, 504, 503), (504, 505, 506), (507, 506, 505), (508, 509, 510), (511, 510, 509), (510, 511, 512), (513, 512, 511), (512, 513, 514), (515, 514, 513), (514, 515, 516), (517, 516, 515), (516, 517, 518), (519, 518, 517), (518, 519, 520), (521, 520, 519), (509, 508, 522), (523, 522, 508), (522, 523, 524), (525, 524, 523), (524, 525, 526), (527, 526, 525), (526, 527, 528), (529, 528, 527), (528, 529, 530), (531, 530, 529), (530, 531, 532), (533, 532, 531), (532, 533, 534), (535, 534, 533), (534, 535, 536), (537, 536, 535), (536, 537, 538), (539, 538, 537), (538, 539, 540), (541, 540, 539), (542, 543, 544), (545, 544, 543), (544, 545, 546), (547, 546, 545), (546, 547, 548), (549, 548, 547), (548, 549, 550), (551, 550, 549), (550, 551, 552), (553, 552, 551), (552, 553, 554), (555, 554, 553), (554, 555, 556), (557, 556, 555), (556, 557, 558), (559, 558, 557), (558, 559, 560), (561, 560, 559), (560, 561, 562), (563, 562, 561), (562, 563, 564), (565, 564, 563), (564, 565, 566), (567, 566, 565), (566, 567, 568), (569, 568, 567), (568, 569, 570), (571, 570, 569), (570, 571, 572), (573, 572, 571), (572, 573, 574), (575, 574, 573), (576, 577, 578), (579, 578, 577), (580, 581, 582), (583, 582, 581), (584, 585, 586), (587, 586, 585), (588, 589, 590), (591, 590, 589), (592, 593, 594), (595, 594, 593), (596, 597, 598), (599, 598, 597), (600, 601, 602), (603, 602, 601), (601, 604, 603), (605, 603, 604), (604, 606, 605), (607, 605, 606), (606, 608, 607), (609, 607, 608), (608, 610, 609), (611, 609, 610), (610, 612, 611), (613, 611, 612), (612, 614, 613), (615, 613, 614), (614, 600, 615), (602, 615, 600), (616, 617, 618), (616, 618, 619), (616, 619, 620), (616, 620, 621), (616, 621, 622), (616, 622, 623), (616, 623, 624), (616, 624, 617), (625, 626, 627), (628, 627, 626), (626, 629, 628), (630, 628, 629), (629, 631, 630), (632, 630, 631), (631, 633, 632), (634, 632, 633), (633, 635, 634), (636, 634, 635), (635, 637, 636), (638, 636, 637), (637, 639, 638), (640, 638, 639), (639, 625, 640), (627, 640, 625), (641, 642, 643), (644, 643, 642), (643, 644, 645), (646, 645, 644), (645, 646, 647), (648, 647, 646), (647, 648, 649), (650, 649, 648), (649, 650, 651), (652, 651, 650), (651, 652, 653), (654, 653, 652), (642, 641, 655), (656, 655, 641), (655, 656, 657), (658, 657, 656), (657, 658, 659), (660, 659, 658), (659, 660, 661), (662, 661, 660), (661, 662, 663), (664, 663, 662), (663, 664, 665), (666, 665, 664), (665, 666, 667), (668, 667, 666), (667, 668, 669), (670, 669, 668), (669, 670, 671), (672, 671, 670), (671, 672, 673), (674, 673, 672), (675, 676, 677), (678, 677, 676), (677, 678, 679), (680, 679, 678), (679, 680, 681), (682, 681, 680), (681, 682, 683), (684, 683, 682), (683, 684, 685), (686, 685, 684), (685, 686, 687), (688, 687, 686), (687, 688, 689), (690, 689, 688), (689, 690, 691), (692, 691, 690), (691, 692, 693), (694, 693, 692), (693, 694, 695), (696, 695, 694), (695, 696, 697), (698, 697, 696), (697, 698, 699), (700, 699, 698), (699, 700, 701), (702, 701, 700), (701, 702, 703), (704, 703, 702), (703, 704, 705), (706, 705, 704), (705, 706, 707), (708, 707, 706), (709, 710, 711), (712, 711, 710), (713, 714, 715), (716, 715, 714), (717, 718, 719), (720, 719, 718), (721, 722, 723), (722, 724, 723), (724, 725, 723), (725, 726, 723), (726, 727, 723), (727, 728, 723), (728, 729, 723), (729, 730, 723), (730, 731, 723), (731, 732, 723), (732, 733, 723), (733, 734, 723), (734, 735, 723), (735, 736, 723), (736, 737, 723), (737, 721, 723), (738, 739, 740), (741, 740, 739), (740, 741, 742), (743, 742, 741), (742, 743, 744), (745, 744, 743), (744, 745, 746), (747, 746, 745), (746, 747, 748), (749, 748, 747), (748, 749, 750), (751, 750, 749), (739, 738, 752), (753, 752, 738), (752, 753, 754), (755, 754, 753), (754, 755, 756), (757, 756, 755), (756, 757, 758), (759, 758, 757), (758, 759, 760), (761, 760, 759), (760, 761, 762), (763, 762, 761), (762, 763, 764), (765, 764, 763), (764, 765, 766), (767, 766, 765), (766, 767, 768), (769, 768, 767), (768, 769, 770), (771, 770, 769), (772, 773, 774), (773, 772, 775), (776, 775, 772), (775, 776, 777), (778, 777, 776), (777, 778, 779), (780, 779, 778), (779, 780, 781), (782, 781, 780), (781, 782, 783), (784, 783, 782), (783, 784, 785), (786, 785, 784), (785, 786, 787), (788, 787, 786), (787, 788, 789), (790, 789, 788), (789, 790, 791), (792, 791, 790), (791, 792, 793), (794, 793, 792), (793, 794, 795), (796, 795, 794), (795, 796, 797), (798, 797, 796), (797, 798, 799), (800, 799, 798), (799, 800, 801), (802, 801, 800), (801, 802, 803), (774, 803, 802), (803, 774, 773), (804, 805, 806), (807, 806, 805), (805, 808, 807), (809, 807, 808), (808, 810, 809), (811, 809, 810), (810, 812, 811), (813, 811, 812), (812, 814, 813), (815, 813, 814), (814, 816, 815), (817, 815, 816), (816, 818, 817), (819, 817, 818), (818, 804, 819), (806, 819, 804), (820, 821, 822), (821, 823, 822), (823, 824, 822), (824, 825, 822), (825, 826, 822), (826, 827, 822), (827, 828, 822), (828, 829, 822), (829, 830, 822), (830, 831, 822), (831, 832, 822), (832, 833, 822), (833, 834, 822), (834, 835, 822), (835, 836, 822), (836, 820, 822), (837, 838, 839), (840, 839, 838), (839, 840, 841), (842, 841, 840), (841, 842, 843), (844, 843, 842), (843, 844, 845), (846, 845, 844), (845, 846, 847), (848, 847, 846), (847, 848, 849), (850, 849, 848), (838, 837, 851), (852, 851, 837), (851, 852, 853), (854, 853, 852), (855, 856, 857), (858, 857, 856), (857, 858, 859), (860, 859, 858), (859, 860, 861), (862, 861, 860), (856, 855, 863), (864, 863, 855), (863, 864, 865), (866, 865, 864), (865, 866, 867), (868, 867, 866), (867, 868, 869), (870, 869, 868), (869, 870, 871), (872, 871, 870), (873, 874, 875), (874, 873, 876), (877, 876, 873), (876, 877, 878), (879, 878, 877), (878, 879, 880), (881, 880, 879), (880, 881, 882), (883, 882, 881), (882, 883, 884), (885, 884, 883), (884, 885, 886), (887, 886, 885), (886, 887, 888), (889, 888, 887), (888, 889, 890), (891, 890, 889), (890, 891, 892), (893, 892, 891), (892, 893, 894), (895, 894, 893), (894, 895, 896), (897, 896, 895), (896, 897, 898), (899, 898, 897), (898, 899, 900), (901, 900, 899), (900, 901, 902), (903, 902, 901), (902, 903, 904), (875, 904, 903), (904, 875, 874), (905, 906, 907), (905, 907, 908), (905, 908, 909), (905, 909, 910), (905, 910, 911), (905, 911, 912), (905, 912, 913), (905, 913, 906), (914, 915, 916), (917, 916, 915), (915, 918, 917), (919, 917, 918), (918, 920, 919), (921, 919, 920), (920, 922, 921), (923, 921, 922), (922, 924, 923), (925, 923, 924), (924, 926, 925), (927, 925, 926), (926, 928, 927), (929, 927, 928), (928, 914, 929), (916, 929, 914)])
me_doorquaint_d.polygons.foreach_set('use_smooth', [True] * 736)
me_doorquaint_d.polygons.foreach_set('material_index', [0, 0, 0, 0, 0, 0, 0, 0, 0, 0, 0, 0, 0, 0, 0, 0, 0, 0, 0, 0, 0, 0, 0, 0, 0, 0, 0, 0, 0, 0, 0, 0, 0, 0, 0, 0, 0, 0, 0, 0, 0, 0, 0, 0, 0, 0, 0, 0, 0, 0, 0, 0, 0, 0, 0, 0, 0, 0, 0, 0, 0, 0, 0, 0, 0, 0, 0, 0, 0, 0, 0, 0, 0, 0, 0, 0, 0, 0, 0, 0, 0, 0, 0, 0, 0, 0, 0, 0, 0, 0, 0, 0, 0, 0, 0, 0, 0, 0, 0, 0, 0, 0, 0, 0, 0, 0, 0, 0, 0, 0, 0, 0, 0, 0, 0, 0, 0, 0, 0, 0, 0, 0, 0, 0, 0, 0, 0, 0, 0, 0, 0, 0, 0, 0, 0, 0, 0, 0, 0, 0, 0, 0, 0, 0, 0, 0, 0, 0, 0, 0, 0, 0, 0, 0, 0, 0, 0, 0, 0, 0, 0, 0, 0, 0, 0, 0, 0, 0, 0, 0, 0, 0, 0, 0, 0, 0, 0, 0, 0, 0, 0, 0, 0, 0, 0, 0, 0, 0, 0, 0, 0, 0, 0, 0, 0, 0, 0, 0, 0, 0, 0, 0, 0, 0, 0, 0, 0, 0, 0, 0, 0, 0, 0, 0, 0, 0, 0, 0, 0, 0, 0, 0, 0, 0, 0, 0, 0, 0, 0, 0, 0, 0, 0, 0, 0, 0, 0, 0, 0, 0, 0, 0, 0, 0, 0, 0, 0, 0, 0, 0, 0, 0, 0, 0, 0, 0, 0, 0, 0, 0, 0, 0, 0, 0, 0, 0, 0, 0, 0, 0, 0, 0, 0, 0, 0, 0, 0, 0, 0, 0, 0, 0, 0, 0, 0, 0, 0, 0, 0, 0, 0, 0, 0, 0, 0, 0, 0, 0, 0, 0, 0, 0, 0, 0, 0, 0, 0, 0, 0, 0, 0, 0, 0, 0, 0, 0, 1, 1, 1, 1, 1, 1, 1, 1, 1, 1, 1, 1, 1, 1, 1, 1, 1, 1, 1, 1, 1, 1, 1, 1, 1, 1, 1, 1, 1, 1, 1, 1, 1, 1, 1, 1, 1, 1, 1, 1, 1, 1, 1, 1, 1, 1, 1, 1, 1, 1, 1, 1, 1, 1, 1, 1, 1, 1, 1, 1, 1, 1, 1, 1, 1, 1, 1, 1, 1, 1, 1, 1, 1, 1, 1, 1, 1, 1, 1, 1, 1, 1, 1, 1, 1, 1, 1, 1, 1, 1, 1, 1, 1, 1, 1, 1, 1, 1, 1, 1, 1, 1, 1, 1, 1, 1, 1, 1, 1, 1, 1, 1, 1, 1, 1, 1, 1, 1, 1, 1, 1, 1, 1, 1, 1, 1, 1, 1, 1, 1, 1, 1, 1, 1, 1, 1, 1, 1, 1, 1, 1, 1, 1, 1, 1, 1, 1, 1, 1, 1, 1, 1, 1, 1, 1, 1, 1, 1, 1, 1, 1, 1, 1, 1, 1, 1, 1, 1, 1, 1, 1, 1, 1, 1, 1, 1, 1, 1, 1, 1, 1, 1, 1, 1, 1, 1, 1, 1, 1, 1, 1, 1, 1, 1, 1, 1, 1, 1, 1, 1, 1, 1, 1, 1, 1, 1, 1, 1, 1, 1, 1, 1, 1, 1, 1, 1, 1, 1, 1, 1, 1, 1, 1, 1, 1, 1, 1, 1, 1, 1, 1, 1, 1, 1, 1, 1, 1, 1, 1, 1, 1, 1, 1, 1, 1, 1, 1, 1, 1, 1, 1, 1, 1, 1, 1, 1, 1, 1, 1, 1, 1, 1, 1, 1, 1, 1, 1, 1, 1, 1, 1, 1, 1, 1, 1, 1, 1, 1, 1, 1, 1, 1, 1, 1, 1, 1, 1, 1, 1, 1, 1, 1, 1, 1, 1, 1, 1, 1, 1, 1, 1, 1, 1, 1, 1, 1, 1, 1, 1, 1, 1, 1, 1, 1, 1, 1, 1, 1, 1, 1, 1, 1, 1, 1, 1, 1, 1, 1, 1, 1, 1, 1, 1, 1, 1, 1, 1, 1, 1, 1, 1, 1, 1, 1, 1, 1, 1, 1, 1, 1, 1, 1, 1, 1, 1, 1, 1, 1, 1, 1, 1, 1, 1, 1, 1, 1, 1, 1, 1, 1, 1, 1, 1, 1, 1, 1, 1, 1, 1, 1, 1, 1, 1, 1, 1, 1, 1, 1, 1, 1, 1, 1, 1, 1, 1, 1, 1, 1, 1, 1, 1, 1, 1, 1, 1, 1, 1, 1, 1, 1, 1, 1, 1, 1, 1, 1, 1, 1, 1, 1])
_k = set([(0, 2), (0, 5), (1, 3), (1, 4), (2, 3), (4, 5), (6, 8), (6, 9), (7, 15), (7, 29), (8, 12), (9, 12), (10, 11), (10, 16), (11, 17), (13, 19), (13, 21), (14, 20), (14, 27), (15, 18), (16, 17), (18, 22), (19, 24), (20, 26), (21, 24), (22, 23), (23, 25), (25, 28), (26, 27), (28, 29), (30, 31), (30, 32), (31, 33), (32, 33), (34, 35), (34, 46), (35, 39), (36, 37), (36, 48), (37, 51), (38, 40), (38, 49), (39, 46), (40, 44), (41, 42), (41, 45), (42, 43), (43, 50), (44, 49), (45, 47), (47, 52), (48, 51), (50, 54), (52, 54), (53, 55), (53, 57), (55, 56), (56, 57), (58, 59), (58, 60), (59, 61), (60, 61), (62, 63), (62, 64), (63, 65), (64, 65), (66, 67), (66, 68), (67, 71), (68, 69), (69, 70), (70, 72), (71, 73), (72, 73), (74, 75), (74, 76), (75, 78), (76, 77), (77, 79), (78, 80), (79, 81), (80, 81), (82, 83), (82, 84), (83, 87), (84, 85), (85, 86), (86, 88), (87, 89), (88, 89), (90, 91), (90, 92), (91, 94), (92, 93), (93, 95), (94, 96), (95, 97), (96, 97), (98, 99), (98, 100), (99, 101), (100, 101), (102, 103), (102, 104), (103, 105), (104, 105), (106, 107), (106, 108), (107, 109), (108, 109), (110, 112), (110, 115), (111, 113), (111, 114), (112, 113), (114, 115), (116, 118), (116, 121), (117, 119), (117, 120), (118, 119), (120, 121), (122, 123), (122, 124), (123, 127), (124, 125), (125, 126), (126, 129), (127, 128), (128, 129), (130, 131), (130, 132), (131, 133), (132, 133), (134, 135), (134, 136), (135, 137), (136, 137), (138, 139), (138, 140), (139, 141), (140, 141), (142, 143), (142, 144), (143, 145), (144, 145), (146, 147), (146, 148), (147, 149), (148, 149), (150, 151), (150, 152), (151, 153), (152, 153), (154, 156), (154, 159), (155, 157), (155, 158), (156, 157), (158, 159), (160, 162), (160, 165), (161, 163), (161, 164), (162, 163), (164, 165), (166, 168), (166, 171), (167, 169), (167, 170), (168, 169), (170, 171), (172, 174), (172, 177), (173, 175), (173, 176), (174, 175), (176, 177), (178, 180), (178, 183), (179, 181), (179, 182), (180, 181), (182, 183), (184, 186), (184, 189), (185, 187), (185, 188), (186, 187), (188, 189), (190, 192), (190, 195), (191, 193), (191, 194), (192, 193), (194, 195), (196, 198), (196, 201), (197, 199), (197, 200), (198, 199), (200, 201), (202, 204), (202, 207), (203, 205), (203, 206), (204, 205), (206, 207), (208, 210), (208, 213), (209, 211), (209, 212), (210, 211), (212, 213), (214, 216), (214, 219), (215, 217), (215, 218), (216, 217), (218, 219), (220, 222), (220, 225), (221, 223), (221, 224), (222, 223), (224, 225), (226, 228), (226, 231), (227, 229), (227, 230), (228, 229), (230, 231), (232, 234), (232, 237), (233, 235), (233, 236), (234, 235), (236, 237), (238, 240), (238, 243), (239, 241), (239, 242), (240, 241), (242, 243), (244, 246), (244, 249), (245, 247), (245, 248), (246, 247), (248, 249), (250, 251), (250, 252), (251, 253), (252, 253), (254, 255), (254, 256), (255, 257), (256, 257), (258, 259), (258, 260), (259, 261), (260, 261), (262, 263), (262, 264), (263, 265), (264, 265), (266, 267), (266, 268), (267, 269), (268, 269), (270, 271), (270, 272), (271, 273), (272, 273), (274, 275), (274, 276), (275, 277), (276, 277), (278, 279), (278, 280), (279, 281), (280, 281), (282, 283), (282, 284), (283, 285), (284, 285), (286, 287), (286, 288), (287, 289), (288, 289), (290, 291), (290, 292), (291, 293), (292, 293), (294, 295), (294, 296), (295, 297), (296, 297), (298, 299), (298, 300), (299, 301), (300, 301), (302, 303), (302, 304), (303, 305), (304, 305), (306, 307), (306, 308), (307, 309), (308, 309), (310, 312), (310, 315), (311, 313), (311, 314), (312, 313), (314, 315), (316, 318), (316, 321), (317, 319), (317, 320), (318, 319), (320, 321), (322, 324), (322, 327), (323, 325), (323, 326), (324, 325), (326, 327), (328, 330), (328, 333), (329, 331), (329, 332), (330, 331), (332, 333), (334, 336), (334, 339), (335, 337), (335, 338), (336, 337), (338, 339), (340, 342), (340, 345), (341, 343), (341, 344), (342, 343), (344, 345), (346, 348), (346, 351), (347, 349), (347, 350), (348, 349), (350, 351), (352, 354), (352, 357), (353, 355), (353, 356), (354, 355), (356, 357), (358, 360), (358, 363), (359, 361), (359, 362), (360, 361), (362, 363), (364, 366), (364, 369), (365, 367), (365, 368), (366, 367), (368, 369), (370, 372), (370, 375), (371, 373), (371, 374), (372, 373), (374, 375), (376, 378), (376, 381), (377, 379), (377, 380), (378, 379), (380, 381), (382, 384), (382, 387), (383, 385), (383, 386), (384, 385), (386, 387), (388, 389), (388, 390), (389, 391), (390, 391), (392, 393), (392, 394), (393, 395), (394, 395), (396, 397), (396, 398), (397, 399), (398, 399), (400, 401), (400, 402), (401, 403), (402, 403), (404, 405), (404, 406), (405, 407), (406, 407), (408, 409), (408, 410), (409, 411), (410, 411), (412, 413), (412, 414), (413, 415), (414, 415), (416, 417), (416, 418), (417, 419), (418, 419), (420, 421), (420, 422), (421, 423), (422, 423), (424, 425), (424, 426), (425, 427), (426, 427), (428, 429), (428, 430), (429, 431), (430, 431), (432, 433), (432, 434), (433, 435), (434, 435), (436, 437), (436, 438), (437, 439), (438, 439), (440, 441), (440, 442), (441, 443), (442, 443), (444, 445), (444, 446), (445, 447), (446, 447), (448, 449), (448, 450), (449, 451), (450, 451), (452, 453), (452, 454), (453, 456), (454, 455), (455, 457), (456, 458), (457, 459), (458, 459), (460, 461), (460, 462), (461, 464), (462, 463), (463, 465), (464, 466), (465, 467), (466, 467), (468, 469), (468, 470), (469, 471), (470, 471), (472, 474), (472, 481), (473, 475), (473, 480), (474, 476), (475, 477), (476, 478), (477, 479), (478, 479), (480, 482), (481, 483), (482, 484), (483, 485), (484, 486), (485, 487), (486, 488), (487, 489), (488, 489), (490, 492), (490, 499), (491, 493), (491, 498), (492, 494), (493, 495), (494, 496), (495, 497), (496, 497), (498, 500), (499, 501), (500, 502), (501, 503), (502, 504), (503, 505), (504, 506), (505, 507), (506, 507), (508, 510), (508, 523), (509, 511), (509, 522), (510, 512), (511, 513), (512, 514), (513, 515), (514, 516), (515, 517), (516, 518), (517, 519), (518, 520), (519, 521), (520, 521), (522, 524), (523, 525), (524, 526), (525, 527), (526, 528), (527, 529), (528, 530), (529, 531), (530, 532), (531, 533), (532, 534), (533, 535), (534, 536), (535, 537), (536, 538), (537, 539), (538, 540), (539, 541), (540, 541), (542, 543), (542, 544), (543, 545), (544, 546), (545, 547), (546, 548), (547, 549), (548, 550), (549, 551), (550, 552), (551, 553), (552, 554), (553, 555), (554, 556), (555, 557), (556, 558), (557, 559), (558, 560), (559, 561), (560, 562), (561, 563), (562, 564), (563, 565), (564, 566), (565, 567), (566, 568), (567, 569), (568, 570), (569, 571), (570, 572), (571, 573), (572, 574), (573, 575), (574, 575), (576, 577), (576, 578), (577, 579), (578, 579), (580, 581), (580, 582), (581, 583), (582, 583), (584, 585), (584, 586), (585, 587), (586, 587), (588, 589), (588, 590), (589, 591), (590, 591), (592, 593), (592, 594), (593, 595), (594, 595), (596, 597), (596, 598), (597, 599), (598, 599), (600, 601), (600, 614), (601, 604), (602, 603), (602, 615), (603, 605), (604, 606), (605, 607), (606, 608), (607, 609), (608, 610), (609, 611), (610, 612), (611, 613), (612, 614), (613, 615), (617, 618), (617, 624), (618, 619), (619, 620), (620, 621), (621, 622), (622, 623), (623, 624), (625, 626), (625, 639), (626, 629), (627, 628), (627, 640), (628, 630), (629, 631), (630, 632), (631, 633), (632, 634), (633, 635), (634, 636), (635, 637), (636, 638), (637, 639), (638, 640), (641, 643), (641, 656), (642, 644), (642, 655), (643, 645), (644, 646), (645, 647), (646, 648), (647, 649), (648, 650), (649, 651), (650, 652), (651, 653), (652, 654), (653, 654), (655, 657), (656, 658), (657, 659), (658, 660), (659, 661), (660, 662), (661, 663), (662, 664), (663, 665), (664, 666), (665, 667), (666, 668), (667, 669), (668, 670), (669, 671), (670, 672), (671, 673), (672, 674), (673, 674), (675, 676), (675, 677), (676, 678), (677, 679), (678, 680), (679, 681), (680, 682), (681, 683), (682, 684), (683, 685), (684, 686), (685, 687), (686, 688), (687, 689), (688, 690), (689, 691), (690, 692), (691, 693), (692, 694), (693, 695), (694, 696), (695, 697), (696, 698), (697, 699), (698, 700), (699, 701), (700, 702), (701, 703), (702, 704), (703, 705), (704, 706), (705, 707), (706, 708), (707, 708), (709, 710), (709, 711), (710, 712), (711, 712), (713, 714), (713, 715), (714, 716), (715, 716), (717, 718), (717, 719), (718, 720), (719, 720), (721, 722), (721, 737), (722, 724), (724, 725), (725, 726), (726, 727), (727, 728), (728, 729), (729, 730), (730, 731), (731, 732), (732, 733), (733, 734), (734, 735), (735, 736), (736, 737), (738, 740), (738, 753), (739, 741), (739, 752), (740, 742), (741, 743), (742, 744), (743, 745), (744, 746), (745, 747), (746, 748), (747, 749), (748, 750), (749, 751), (750, 751), (752, 754), (753, 755), (754, 756), (755, 757), (756, 758), (757, 759), (758, 760), (759, 761), (760, 762), (761, 763), (762, 764), (763, 765), (764, 766), (765, 767), (766, 768), (767, 769), (768, 770), (769, 771), (770, 771), (772, 774), (772, 776), (773, 775), (773, 803), (774, 802), (775, 777), (776, 778), (777, 779), (778, 780), (779, 781), (780, 782), (781, 783), (782, 784), (783, 785), (784, 786), (785, 787), (786, 788), (787, 789), (788, 790), (789, 791), (790, 792), (791, 793), (792, 794), (793, 795), (794, 796), (795, 797), (796, 798), (797, 799), (798, 800), (799, 801), (800, 802), (801, 803), (804, 805), (804, 818), (805, 808), (806, 807), (806, 819), (807, 809), (808, 810), (809, 811), (810, 812), (811, 813), (812, 814), (813, 815), (814, 816), (815, 817), (816, 818), (817, 819), (820, 821), (820, 836), (821, 823), (823, 824), (824, 825), (825, 826), (826, 827), (827, 828), (828, 829), (829, 830), (830, 831), (831, 832), (832, 833), (833, 834), (834, 835), (835, 836), (837, 839), (837, 852), (838, 840), (838, 851), (839, 841), (840, 842), (841, 843), (842, 844), (843, 845), (844, 846), (845, 847), (846, 848), (847, 849), (848, 850), (849, 850), (851, 853), (852, 854), (853, 854), (855, 857), (855, 864), (856, 858), (856, 863), (857, 859), (858, 860), (859, 861), (860, 862), (861, 862), (863, 865), (864, 866), (865, 867), (866, 868), (867, 869), (868, 870), (869, 871), (870, 872), (871, 872), (873, 875), (873, 877), (874, 876), (874, 904), (875, 903), (876, 878), (877, 879), (878, 880), (879, 881), (880, 882), (881, 883), (882, 884), (883, 885), (884, 886), (885, 887), (886, 888), (887, 889), (888, 890), (889, 891), (890, 892), (891, 893), (892, 894), (893, 895), (894, 896), (895, 897), (896, 898), (897, 899), (898, 900), (899, 901), (900, 902), (901, 903), (902, 904), (906, 907), (906, 913), (907, 908), (908, 909), (909, 910), (910, 911), (911, 912), (912, 913), (914, 915), (914, 928), (915, 918), (916, 917), (916, 929), (917, 919), (918, 920), (919, 921), (920, 922), (921, 923), (922, 924), (923, 925), (924, 926), (925, 927), (926, 928), (927, 929)])
me_doorquaint_d.attributes.new('sharp_edge', 'BOOLEAN', 'EDGE').data.foreach_set('value', [ (min(e.vertices), max(e.vertices)) in _k for e in me_doorquaint_d.edges])
_uv = me_doorquaint_d.uv_layers.new(name='UVMap')
_uv.uv.foreach_set('vector', [0.605, 1.341, 0.605, 2.174, 0.6113, 1.336, 0.6113, 2.18, 0.6113, 1.336, 0.605, 2.174, 0.605, 2.174, 0.605, 1.341, 0.5864, 2.156, 0.5864, 2.156, 0.605, 1.341, 0.5859, 1.358, 0.9438, 2.166, 0.833, 2.279, 1.115, 2.166, 0.9438, 2.166, 0.9438, 1.323, 0.833, 2.279, 1.115, 2.166, 0.833, 2.279, 1.247, 2.168, 1.247, 2.168, 1.246, 1.323, 1.115, 2.166, 1.115, 1.323, 1.115, 2.166, 1.246, 1.323, 1.246, 1.323, 1.247, 1.021, 1.115, 1.323, 1.115, 1.021, 1.115, 1.323, 1.247, 1.021, 1.535, 2.279, 1.247, 2.168, 0.833, 2.279, 1.425, 2.168, 1.247, 2.168, 1.535, 2.279, 1.425, 2.168, 1.535, 2.279, 1.424, 1.324, 1.246, 1.323, 1.424, 1.324, 1.247, 1.021, 1.534, 1.525, 1.424, 1.324, 1.535, 2.279, 1.424, 1.324, 1.534, 1.525, 1.425, 1.021, 1.425, 1.021, 1.247, 1.021, 1.424, 1.324, 1.115, 1.021, 1.247, 1.021, 1.115, 0.2754, 1.247, 0.2754, 1.115, 0.2754, 1.247, 1.021, 1.535, 0.772, 1.425, 1.021, 1.534, 1.525, 1.535, 0.772, 1.535, 0.01823, 1.425, 1.021, 1.425, 0.2754, 1.425, 1.021, 1.535, 0.01823, 1.425, 0.2754, 1.535, 0.01823, 1.247, 0.2754, 1.535, 0.01823, 0.8325, 0.01814, 1.247, 0.2754, 1.115, 0.2754, 1.247, 0.2754, 0.8325, 0.01814, 0.9434, 0.2754, 1.115, 0.2754, 0.8325, 0.01814, 0.9434, 0.2754, 0.8325, 0.01814, 0.9438, 1.021, 1.115, 1.021, 0.9438, 1.021, 1.115, 1.323, 0.833, 0.772, 0.9438, 1.021, 0.8325, 0.01814, 0.833, 0.772, 0.8335, 1.526, 0.9438, 1.021, 0.9438, 1.323, 0.9438, 1.021, 0.8335, 1.526, 0.8335, 1.526, 0.833, 2.279, 0.9438, 1.323, 0.9438, 1.323, 1.115, 1.323, 0.9438, 1.021, 1.387, 0.3015, 1.387, 0.9951, 1.399, 0.2986, 1.399, 0.998, 1.399, 0.2986, 1.387, 0.9951, 0.4336, 2.18, 0.4336, 1.335, 0.3025, 2.178, 0.3025, 1.335, 0.3025, 2.178, 0.4336, 1.335, 0.4336, 1.335, 0.4336, 1.032, 0.3025, 1.335, 0.4336, 1.335, 0.6113, 1.336, 0.4336, 1.032, 0.6113, 1.032, 0.4336, 1.032, 0.6113, 1.336, 0.6113, 1.336, 0.7217, 1.537, 0.6113, 1.032, 0.7222, 0.7837, 0.6113, 1.032, 0.7217, 1.537, 0.7222, 0.7837, 0.7222, 0.02972, 0.6113, 1.032, 0.6118, 0.2869, 0.6113, 1.032, 0.7222, 0.02972, 0.7217, 1.537, 0.6113, 1.336, 0.7222, 2.291, 0.6113, 2.18, 0.7222, 2.291, 0.6113, 1.336, 0.6113, 2.18, 0.4336, 2.18, 0.7222, 2.291, 0.7222, 2.291, 0.4336, 2.18, 0.01953, 2.291, 0.3025, 2.178, 0.01953, 2.291, 0.4336, 2.18, 0.1302, 2.178, 0.01953, 2.291, 0.3025, 2.178, 0.6118, 0.2869, 0.7222, 0.02972, 0.4336, 0.2869, 0.7222, 0.02972, 0.01913, 0.0296, 0.4336, 0.2869, 0.1302, 2.178, 0.1306, 1.335, 0.01953, 2.291, 0.0201, 1.538, 0.01953, 2.291, 0.1306, 1.335, 0.1306, 1.335, 0.1305, 1.032, 0.0201, 1.538, 0.01956, 0.7837, 0.0201, 1.538, 0.1305, 1.032, 0.01956, 0.7837, 0.1305, 1.032, 0.01913, 0.0296, 0.1301, 0.2869, 0.01913, 0.0296, 0.1305, 1.032, 0.1301, 0.2869, 0.3025, 0.2869, 0.01913, 0.0296, 0.3025, 0.2869, 0.4336, 0.2869, 0.01913, 0.0296, 0.4336, 0.2869, 0.3025, 0.2869, 0.4336, 1.032, 0.3025, 1.032, 0.4336, 1.032, 0.3025, 0.2869, 0.3025, 1.032, 0.3025, 1.335, 0.4336, 1.032, 0.3025, 1.032, 0.1305, 1.032, 0.3025, 1.335, 0.1306, 1.335, 0.3025, 1.335, 0.1305, 1.032, 0.73, 2.301, 0.7222, 2.291, 0.01125, 2.301, 0.01953, 2.291, 0.01125, 2.301, 0.7222, 2.291, 0.583, 2.145, 0.583, 1.357, 0.4592, 2.143, 0.4592, 1.357, 0.4592, 2.143, 0.583, 1.357, 0.008438, 0.02965, 0.008636, 0.7861, 0.01913, 0.0296, 0.01956, 0.7837, 0.01913, 0.0296, 0.008636, 0.7861, 0.01956, 0.7837, 0.008636, 0.7861, 0.0201, 1.538, 0.009148, 1.542, 0.0201, 1.538, 0.008636, 0.7861, 0.0201, 1.538, 0.009148, 1.542, 0.01953, 2.291, 0.01125, 2.301, 0.01953, 2.291, 0.009148, 1.542, 1.535, 0.01823, 1.535, 0.772, 1.546, 0.01839, 1.546, 0.7749, 1.546, 0.01839, 1.535, 0.772, 1.535, 0.772, 1.534, 1.525, 1.546, 0.7749, 1.545, 1.531, 1.546, 0.7749, 1.534, 1.525, 1.534, 1.525, 1.535, 2.279, 1.545, 1.531, 1.544, 2.287, 1.545, 1.531, 1.535, 2.279, 0.8223, 0.01826, 0.8223, 0.7744, 0.8325, 0.01814, 0.833, 0.772, 0.8325, 0.01814, 0.8223, 0.7744, 0.833, 0.772, 0.8223, 0.7744, 0.8335, 1.526, 0.8228, 1.531, 0.8335, 1.526, 0.8223, 0.7744, 0.8335, 1.526, 0.8228, 1.531, 0.833, 2.279, 0.8242, 2.287, 0.833, 2.279, 0.8228, 1.531, 0.7222, 0.02972, 0.7222, 0.7837, 0.7329, 0.02977, 0.7329, 0.7861, 0.7329, 0.02977, 0.7222, 0.7837, 0.7222, 0.7837, 0.7217, 1.537, 0.7329, 0.7861, 0.7324, 1.543, 0.7329, 0.7861, 0.7217, 1.537, 0.7217, 1.537, 0.7222, 2.291, 0.7324, 1.543, 0.73, 2.301, 0.7324, 1.543, 0.7222, 2.291, 0.1533, 2.141, 0.2715, 2.143, 0.1533, 1.356, 0.2715, 1.356, 0.1533, 1.356, 0.2715, 2.143, 0.1532, 0.9995, 0.2712, 0.9995, 0.1532, 0.3118, 0.2712, 0.3118, 0.1532, 0.3118, 0.2712, 0.9995, 0.583, 0.3115, 0.4592, 0.3115, 0.583, 1.0, 0.4592, 1.0, 0.583, 1.0, 0.4592, 0.3115, 0.4399, 2.174, 0.4399, 1.34, 0.4336, 2.18, 0.4336, 1.335, 0.4336, 2.18, 0.4399, 1.34, 0.4399, 1.34, 0.4399, 2.174, 0.4587, 1.358, 0.4587, 2.156, 0.4587, 1.358, 0.4399, 2.174, 1.873, 0.2651, 1.873, 0.4351, 1.878, 0.2603, 1.878, 0.4402, 1.878, 0.2603, 1.873, 0.4351, 1.873, 0.4351, 1.873, 0.2651, 1.856, 0.418, 1.856, 0.2822, 1.856, 0.418, 1.873, 0.2651, 1.667, 0.0134, 1.657, 0.01906, 1.695, 0.0134, 1.705, 0.01906, 1.695, 0.0134, 1.657, 0.01906, 1.705, 0.01906, 1.657, 0.01906, 1.705, 0.7275, 1.657, 0.7275, 1.705, 0.7275, 1.657, 0.01906, 1.657, 0.7275, 1.667, 0.7339, 1.705, 0.7275, 1.695, 0.7339, 1.705, 0.7275, 1.667, 0.7339, 1.544, 2.287, 1.535, 2.279, 0.8242, 2.287, 0.833, 2.279, 0.8242, 2.287, 1.535, 2.279, 1.644, 0.7339, 1.644, 0.01332, 1.615, 0.7339, 1.615, 0.01332, 1.615, 0.7339, 1.644, 0.01332, 1.398, 2.133, 1.398, 1.346, 1.274, 2.131, 1.274, 1.346, 1.274, 2.131, 1.398, 1.346, 0.9683, 2.131, 1.086, 2.131, 0.9683, 1.345, 1.086, 1.345, 0.9683, 1.345, 1.086, 2.131, 0.9683, 0.9883, 1.086, 0.9883, 0.9683, 0.3, 1.086, 0.3, 0.9683, 0.3, 1.086, 0.9883, 1.398, 0.3, 1.274, 0.3, 1.398, 0.9883, 1.274, 0.9883, 1.398, 0.9883, 1.274, 0.3, 1.253, 2.162, 1.253, 1.328, 1.247, 2.168, 1.246, 1.323, 1.247, 2.168, 1.253, 1.328, 1.253, 1.328, 1.253, 2.162, 1.271, 1.347, 1.271, 2.145, 1.271, 1.347, 1.253, 2.162, 1.874, 0.4878, 1.874, 0.6577, 1.879, 0.4827, 1.879, 0.6626, 1.879, 0.4827, 1.874, 0.6577, 1.874, 0.6577, 1.874, 0.4878, 1.856, 0.6406, 1.857, 0.5049, 1.856, 0.6406, 1.874, 0.4878, 1.418, 1.329, 1.418, 2.162, 1.424, 1.324, 1.425, 2.168, 1.424, 1.324, 1.418, 2.162, 1.418, 2.162, 1.418, 1.329, 1.399, 2.145, 1.399, 1.347, 1.399, 2.145, 1.418, 1.329, 1.743, 0.6577, 1.743, 0.4878, 1.737, 0.6626, 1.738, 0.4827, 1.737, 0.6626, 1.743, 0.4878, 1.743, 0.4878, 1.743, 0.6577, 1.761, 0.5049, 1.76, 0.6406, 1.761, 0.5049, 1.743, 0.6577, 1.877, 0.7231, 1.877, 0.8872, 1.882, 0.7183, 1.882, 0.8921, 1.882, 0.7183, 1.877, 0.8872, 1.877, 0.8872, 1.877, 0.7231, 1.859, 0.8701, 1.86, 0.7402, 1.859, 0.8701, 1.877, 0.7231, 1.109, 1.328, 1.109, 2.162, 1.115, 1.323, 1.115, 2.166, 1.115, 1.323, 1.109, 2.162, 1.109, 2.162, 1.109, 1.328, 1.091, 2.143, 1.091, 1.347, 1.091, 2.143, 1.109, 1.328, 1.747, 0.8872, 1.748, 0.7231, 1.742, 0.8921, 1.742, 0.7183, 1.742, 0.8921, 1.748, 0.7231, 1.748, 0.7231, 1.747, 0.8872, 1.765, 0.7402, 1.765, 0.8701, 1.765, 0.7402, 1.747, 0.8872, 0.9502, 2.16, 0.9502, 1.328, 0.9438, 2.166, 0.9438, 1.323, 0.9438, 2.166, 0.9502, 1.328, 0.9502, 1.328, 0.9502, 2.16, 0.9692, 1.347, 0.9688, 2.143, 0.9692, 1.347, 0.9502, 2.16, 2.043, 0.04858, 2.043, 0.2126, 2.047, 0.04343, 2.047, 0.2177, 2.047, 0.04343, 2.043, 0.2126, 2.043, 0.2126, 2.043, 0.04858, 2.025, 0.1956, 2.025, 0.06567, 2.025, 0.1956, 2.043, 0.04858, 1.109, 0.2803, 1.109, 1.016, 1.115, 0.2754, 1.115, 1.021, 1.115, 0.2754, 1.109, 1.016, 1.109, 1.016, 1.109, 0.2803, 1.091, 0.9976, 1.091, 0.2986, 1.091, 0.9976, 1.109, 0.2803, 1.944, 0.2126, 1.944, 0.04858, 1.939, 0.2177, 1.939, 0.04349, 1.939, 0.2177, 1.944, 0.04858, 1.944, 0.04858, 1.944, 0.2126, 1.962, 0.06567, 1.962, 0.1956, 1.962, 0.06567, 1.944, 0.2126, 0.9502, 1.016, 0.9497, 0.2803, 0.9438, 1.021, 0.9434, 0.2754, 0.9438, 1.021, 0.9497, 0.2803, 0.9497, 0.2803, 0.9502, 1.016, 0.9688, 0.2986, 0.9688, 0.9976, 0.9688, 0.2986, 0.9502, 1.016, 1.943, 0.4104, 1.943, 0.2405, 1.938, 0.4153, 1.938, 0.2355, 1.938, 0.4153, 1.943, 0.2405, 1.943, 0.2405, 1.943, 0.4104, 1.96, 0.2576, 1.96, 0.3933, 1.96, 0.2576, 1.943, 0.4104, 1.253, 1.016, 1.253, 0.2803, 1.247, 1.021, 1.247, 0.2754, 1.247, 1.021, 1.253, 0.2803, 1.253, 0.2803, 1.253, 1.016, 1.271, 0.2986, 1.271, 0.9976, 1.271, 0.2986, 1.253, 1.016, 2.041, 0.2405, 2.041, 0.4104, 2.047, 0.2355, 2.047, 0.4155, 2.047, 0.2355, 2.041, 0.4104, 2.041, 0.4104, 2.041, 0.2405, 2.023, 0.3933, 2.023, 0.2576, 2.023, 0.3933, 2.041, 0.2405, 1.418, 0.2805, 1.418, 1.016, 1.425, 0.2754, 1.425, 1.021, 1.425, 0.2754, 1.418, 1.016, 1.418, 1.016, 1.418, 0.2805, 1.399, 0.998, 1.399, 0.2986, 1.399, 0.998, 1.418, 0.2805, 1.284, 2.141, 1.284, 1.35, 1.271, 2.145, 1.271, 1.347, 1.271, 2.145, 1.284, 1.35, 1.852, 0.5107, 1.851, 0.6343, 1.857, 0.5049, 1.856, 0.6406, 1.857, 0.5049, 1.851, 0.6343, 1.387, 1.35, 1.387, 2.143, 1.399, 1.347, 1.399, 2.145, 1.399, 1.347, 1.387, 2.143, 1.766, 0.6343, 1.767, 0.5107, 1.76, 0.6406, 1.761, 0.5049, 1.76, 0.6406, 1.767, 0.5107, 1.854, 0.7461, 1.854, 0.8643, 1.86, 0.7402, 1.859, 0.8701, 1.86, 0.7402, 1.854, 0.8643, 1.078, 1.35, 1.078, 2.141, 1.091, 1.347, 1.091, 2.143, 1.091, 1.347, 1.078, 2.141, 1.771, 0.8643, 1.771, 0.7461, 1.765, 0.8701, 1.765, 0.7402, 1.765, 0.8701, 1.771, 0.7461, 0.9814, 2.139, 0.9814, 1.35, 0.9688, 2.143, 0.9692, 1.347, 0.9688, 2.143, 0.9814, 1.35, 2.02, 0.07159, 2.02, 0.1897, 2.025, 0.06567, 2.025, 0.1956, 2.025, 0.06567, 2.02, 0.1897, 1.078, 0.3015, 1.078, 0.9946, 1.091, 0.2986, 1.091, 0.9976, 1.091, 0.2986, 1.078, 0.9946, 1.968, 0.1897, 1.968, 0.07159, 1.962, 0.1956, 1.962, 0.06567, 1.962, 0.1956, 1.968, 0.07159, 0.9814, 0.9946, 0.9814, 0.3015, 0.9688, 0.9976, 0.9688, 0.2986, 0.9688, 0.9976, 0.9814, 0.3015, 1.966, 0.3872, 1.966, 0.2634, 1.96, 0.3933, 1.96, 0.2576, 1.96, 0.3933, 1.966, 0.2634, 1.284, 0.9946, 1.284, 0.3015, 1.271, 0.9976, 1.271, 0.2986, 1.271, 0.9976, 1.284, 0.3015, 2.018, 0.2634, 2.018, 0.3872, 2.023, 0.2576, 2.023, 0.3933, 2.023, 0.2576, 2.018, 0.3872, 1.742, 0.4351, 1.743, 0.2651, 1.737, 0.4402, 1.738, 0.2603, 1.737, 0.4402, 1.743, 0.2651, 1.743, 0.2651, 1.742, 0.4351, 1.76, 0.2822, 1.76, 0.418, 1.76, 0.2822, 1.742, 0.4351, 1.875, 0.02771, 1.875, 0.1918, 1.88, 0.02263, 1.88, 0.1968, 1.88, 0.02263, 1.875, 0.1918, 1.875, 0.1918, 1.875, 0.02771, 1.857, 0.1747, 1.858, 0.0448, 1.857, 0.1747, 1.875, 0.02771, 0.2964, 1.34, 0.2961, 2.174, 0.3025, 1.335, 0.3025, 2.178, 0.3025, 1.335, 0.2961, 2.174, 0.2961, 2.174, 0.2964, 1.34, 0.2773, 2.154, 0.2773, 1.358, 0.2773, 2.154, 0.2964, 1.34, 1.745, 0.1918, 1.746, 0.02771, 1.74, 0.1968, 1.74, 0.02264, 1.74, 0.1968, 1.746, 0.02771, 1.746, 0.02771, 1.745, 0.1918, 1.763, 0.0448, 1.763, 0.1747, 1.763, 0.0448, 1.745, 0.1918, 0.1367, 2.172, 0.1368, 1.34, 0.1302, 2.178, 0.1306, 1.335, 0.1302, 2.178, 0.1368, 1.34, 0.1368, 1.34, 0.1367, 2.172, 0.1556, 1.357, 0.1556, 2.154, 0.1556, 1.357, 0.1367, 2.172, 2.041, 0.4358, 2.041, 0.5996, 2.047, 0.4307, 2.047, 0.6045, 2.047, 0.4307, 2.041, 0.5996, 2.041, 0.5996, 2.041, 0.4358, 2.025, 0.5825, 2.025, 0.4529, 2.025, 0.5825, 2.041, 0.4358, 0.2961, 0.2917, 0.2964, 1.027, 0.3025, 0.2869, 0.3025, 1.032, 0.3025, 0.2869, 0.2964, 1.027, 0.2964, 1.027, 0.2961, 0.2917, 0.2773, 1.009, 0.2773, 0.3101, 0.2773, 1.009, 0.2961, 0.2917, 1.944, 0.5996, 1.944, 0.4358, 1.939, 0.605, 1.939, 0.4307, 1.939, 0.605, 1.944, 0.4358, 1.944, 0.4358, 1.944, 0.5996, 1.961, 0.4529, 1.961, 0.5825, 1.961, 0.4529, 1.944, 0.5996, 0.1367, 1.027, 0.1366, 0.292, 0.1305, 1.032, 0.1301, 0.2869, 0.1305, 1.032, 0.1366, 0.292, 0.1366, 0.292, 0.1367, 1.027, 0.1554, 0.3101, 0.1555, 1.009, 0.1554, 0.3101, 0.1367, 1.027, 1.945, 0.7974, 1.945, 0.6274, 1.94, 0.8022, 1.94, 0.6221, 1.94, 0.8022, 1.945, 0.6274, 1.945, 0.6274, 1.945, 0.7974, 1.963, 0.6445, 1.963, 0.7803, 1.963, 0.6445, 1.945, 0.7974, 0.4399, 1.027, 0.4399, 0.2917, 0.4336, 1.032, 0.4336, 0.2869, 0.4336, 1.032, 0.4399, 0.2917, 0.4399, 0.2917, 0.4399, 1.027, 0.4587, 0.3101, 0.4587, 1.009, 0.4587, 0.3101, 0.4399, 1.027, 2.043, 0.6274, 2.043, 0.7974, 2.049, 0.6221, 2.049, 0.8022, 2.049, 0.6221, 2.043, 0.7974, 2.043, 0.7974, 2.043, 0.6274, 2.025, 0.7803, 2.025, 0.6445, 2.025, 0.7803, 2.043, 0.6274, 0.6055, 0.292, 0.605, 1.027, 0.6118, 0.2869, 0.6113, 1.032, 0.6118, 0.2869, 0.605, 1.027, 0.605, 1.027, 0.6055, 0.292, 0.5864, 1.009, 0.5864, 0.3101, 0.5864, 1.009, 0.6055, 0.292, 0.4712, 2.152, 0.4712, 1.361, 0.4587, 2.156, 0.4587, 1.358, 0.4587, 2.156, 0.4712, 1.361, 1.851, 0.2881, 1.851, 0.4121, 1.856, 0.2822, 1.856, 0.418, 1.856, 0.2822, 1.851, 0.4121, 0.5737, 1.361, 0.5737, 2.154, 0.5859, 1.358, 0.5864, 2.156, 0.5859, 1.358, 0.5737, 2.154, 1.766, 0.4121, 1.766, 0.2881, 1.76, 0.418, 1.76, 0.2822, 1.76, 0.418, 1.766, 0.2881, 1.853, 0.05072, 1.852, 0.1688, 1.858, 0.0448, 1.857, 0.1747, 1.858, 0.0448, 1.852, 0.1688, 0.2649, 1.361, 0.2649, 2.152, 0.2773, 1.358, 0.2773, 2.154, 0.2773, 1.358, 0.2649, 2.152, 1.769, 0.1688, 1.769, 0.05072, 1.763, 0.1747, 1.763, 0.0448, 1.763, 0.1747, 1.769, 0.05072, 0.1681, 2.15, 0.1681, 1.361, 0.1556, 2.154, 0.1556, 1.357, 0.1556, 2.154, 0.1681, 1.361, 2.02, 0.4587, 2.02, 0.5767, 2.025, 0.4529, 2.025, 0.5825, 2.025, 0.4529, 2.02, 0.5767, 0.2649, 0.313, 0.2649, 1.006, 0.2773, 0.3101, 0.2773, 1.009, 0.2773, 0.3101, 0.2649, 1.006, 1.967, 0.5767, 1.967, 0.4587, 1.961, 0.5825, 1.961, 0.4529, 1.961, 0.5825, 1.967, 0.4587, 0.168, 1.006, 0.168, 0.313, 0.1555, 1.009, 0.1554, 0.3101, 0.1555, 1.009, 0.168, 0.313, 1.969, 0.7744, 1.969, 0.6504, 1.963, 0.7803, 1.963, 0.6445, 1.963, 0.7803, 1.969, 0.6504, 0.4712, 1.006, 0.4712, 0.313, 0.4587, 1.009, 0.4587, 0.3101, 0.4587, 1.009, 0.4712, 0.313, 2.02, 0.6504, 2.02, 0.7744, 2.025, 0.6445, 2.025, 0.7803, 2.025, 0.6445, 2.02, 0.7744, 0.5737, 0.3132, 0.5737, 1.006, 0.5864, 0.3101, 0.5864, 1.009, 0.5864, 0.3101, 0.5737, 1.006, 0.8242, 2.287, 0.8228, 1.531, 0.7349, 2.287, 0.7344, 1.531, 0.7349, 2.287, 0.8228, 1.531, 0.8228, 1.531, 0.8223, 0.7744, 0.7344, 1.531, 0.7339, 0.7749, 0.7344, 1.531, 0.8223, 0.7744, 0.8223, 0.7744, 0.8223, 0.01826, 0.7339, 0.7749, 0.7339, 0.01831, 0.7339, 0.7749, 0.8223, 0.01826, 1.546, 0.01839, 1.546, 0.7749, 1.634, 0.01843, 1.634, 0.7749, 1.634, 0.01843, 1.546, 0.7749, 1.546, 0.7749, 1.545, 1.531, 1.634, 0.7749, 1.634, 1.531, 1.634, 0.7749, 1.545, 1.531, 1.545, 1.531, 1.544, 2.287, 1.634, 1.531, 1.634, 2.287, 1.634, 1.531, 1.544, 2.287, 1.632, 1.028, 1.624, 1.019, 1.632, 1.212, 1.624, 1.222, 1.632, 1.212, 1.624, 1.019, 0.8398, 0.8525, 0.8398, 0.8394, 0.8301, 0.8525, 0.8301, 0.8394, 0.8301, 0.8525, 0.8398, 0.8394, 0.8301, 0.8525, 0.8301, 0.8394, 0.8208, 0.8525, 0.8208, 0.8394, 0.8208, 0.8525, 0.8301, 0.8394, 0.8208, 0.8525, 0.8208, 0.8394, 0.811, 0.8525, 0.811, 0.8389, 0.811, 0.8525, 0.8208, 0.8394, 0.8398, 0.8394, 0.8398, 0.8525, 0.8491, 0.8394, 0.8491, 0.853, 0.8491, 0.8394, 0.8398, 0.8525, 0.8491, 0.8394, 0.8491, 0.853, 0.8589, 0.8394, 0.8589, 0.853, 0.8589, 0.8394, 0.8491, 0.853, 0.8589, 0.8394, 0.8589, 0.853, 0.8682, 0.8394, 0.8682, 0.853, 0.8682, 0.8394, 0.8589, 0.853, 0.8682, 0.8394, 0.8682, 0.853, 0.8779, 0.8394, 0.8779, 0.853, 0.8779, 0.8394, 0.8682, 0.853, 0.8779, 0.8394, 0.8779, 0.853, 0.8872, 0.8394, 0.8872, 0.853, 0.8872, 0.8394, 0.8779, 0.853, 0.8398, 0.8525, 0.8398, 0.8394, 0.8301, 0.8525, 0.8301, 0.8394, 0.8301, 0.8525, 0.8398, 0.8394, 0.8301, 0.8525, 0.8301, 0.8394, 0.8208, 0.8525, 0.8208, 0.8394, 0.8208, 0.8525, 0.8301, 0.8394, 0.8208, 0.8525, 0.8208, 0.8394, 0.811, 0.8525, 0.811, 0.8389, 0.811, 0.8525, 0.8208, 0.8394, 0.8398, 0.8394, 0.8398, 0.8525, 0.8491, 0.8394, 0.8491, 0.853, 0.8491, 0.8394, 0.8398, 0.8525, 0.8491, 0.8394, 0.8491, 0.853, 0.8589, 0.8394, 0.8589, 0.853, 0.8589, 0.8394, 0.8491, 0.853, 0.8589, 0.8394, 0.8589, 0.853, 0.8682, 0.8394, 0.8682, 0.853, 0.8682, 0.8394, 0.8589, 0.853, 0.8682, 0.8394, 0.8682, 0.853, 0.8779, 0.8394, 0.8779, 0.853, 0.8779, 0.8394, 0.8682, 0.853, 0.8779, 0.8394, 0.8779, 0.853, 0.8872, 0.8394, 0.8872, 0.853, 0.8872, 0.8394, 0.8779, 0.853, 0.9219, 0.6934, 0.9312, 0.6938, 0.9219, 0.6763, 0.9312, 0.6763, 0.9219, 0.6763, 0.9312, 0.6938, 0.9219, 0.6763, 0.9312, 0.6763, 0.9219, 0.6592, 0.9312, 0.6592, 0.9219, 0.6592, 0.9312, 0.6763, 0.9219, 0.6592, 0.9312, 0.6592, 0.9219, 0.6421, 0.9312, 0.6421, 0.9219, 0.6421, 0.9312, 0.6592, 0.9219, 0.6421, 0.9312, 0.6421, 0.9219, 0.625, 0.9312, 0.6245, 0.9219, 0.625, 0.9312, 0.6421, 0.9219, 0.625, 0.9312, 0.6245, 0.9204, 0.6079, 0.9297, 0.6069, 0.9204, 0.6079, 0.9312, 0.6245, 0.9204, 0.6079, 0.9297, 0.6069, 0.918, 0.5908, 0.9272, 0.5894, 0.918, 0.5908, 0.9297, 0.6069, 0.9312, 0.6938, 0.9219, 0.6934, 0.9312, 0.7109, 0.9219, 0.7109, 0.9312, 0.7109, 0.9219, 0.6934, 0.9312, 0.7109, 0.9219, 0.7109, 0.9312, 0.728, 0.9219, 0.728, 0.9312, 0.728, 0.9219, 0.7109, 0.9312, 0.728, 0.9219, 0.728, 0.9312, 0.7451, 0.9219, 0.7451, 0.9312, 0.7451, 0.9219, 0.728, 0.9312, 0.7451, 0.9219, 0.7451, 0.9312, 0.7622, 0.9219, 0.7622, 0.9312, 0.7622, 0.9219, 0.7451, 0.9312, 0.7622, 0.9219, 0.7622, 0.9312, 0.7798, 0.9219, 0.7798, 0.9312, 0.7798, 0.9219, 0.7622, 0.9312, 0.7798, 0.9219, 0.7798, 0.9312, 0.7969, 0.9219, 0.7969, 0.9312, 0.7969, 0.9219, 0.7798, 0.9312, 0.7969, 0.9219, 0.7969, 0.9312, 0.814, 0.9219, 0.814, 0.9312, 0.814, 0.9219, 0.7969, 0.9312, 0.814, 0.9219, 0.814, 0.9312, 0.8315, 0.9219, 0.8311, 0.9312, 0.8315, 0.9219, 0.814, 0.9312, 0.8315, 0.9219, 0.8311, 0.9297, 0.8491, 0.9204, 0.8481, 0.9297, 0.8491, 0.9219, 0.8311, 0.9297, 0.8491, 0.9204, 0.8481, 0.9272, 0.8667, 0.918, 0.8652, 0.9272, 0.8667, 0.9204, 0.8481, 0.918, 0.5908, 0.9141, 0.5918, 0.9204, 0.6079, 0.9165, 0.6084, 0.9204, 0.6079, 0.9141, 0.5918, 0.9204, 0.6079, 0.9165, 0.6084, 0.9219, 0.625, 0.918, 0.625, 0.9219, 0.625, 0.9165, 0.6084, 0.9219, 0.625, 0.918, 0.625, 0.9219, 0.6421, 0.918, 0.6421, 0.9219, 0.6421, 0.918, 0.625, 0.9219, 0.6421, 0.918, 0.6421, 0.9219, 0.6592, 0.918, 0.6592, 0.9219, 0.6592, 0.918, 0.6421, 0.9219, 0.6592, 0.918, 0.6592, 0.9219, 0.6763, 0.918, 0.6763, 0.9219, 0.6763, 0.918, 0.6592, 0.9219, 0.6763, 0.918, 0.6763, 0.9219, 0.6934, 0.918, 0.6934, 0.9219, 0.6934, 0.918, 0.6763, 0.9219, 0.6934, 0.918, 0.6934, 0.9219, 0.7109, 0.918, 0.7109, 0.9219, 0.7109, 0.918, 0.6934, 0.9219, 0.7109, 0.918, 0.7109, 0.9219, 0.728, 0.9175, 0.728, 0.9219, 0.728, 0.918, 0.7109, 0.9219, 0.728, 0.9175, 0.728, 0.9219, 0.7451, 0.9175, 0.7451, 0.9219, 0.7451, 0.9175, 0.728, 0.9219, 0.7451, 0.9175, 0.7451, 0.9219, 0.7622, 0.9175, 0.7622, 0.9219, 0.7622, 0.9175, 0.7451, 0.9219, 0.7622, 0.9175, 0.7622, 0.9219, 0.7798, 0.9175, 0.7798, 0.9219, 0.7798, 0.9175, 0.7622, 0.9219, 0.7798, 0.9175, 0.7798, 0.9219, 0.7969, 0.9175, 0.7969, 0.9219, 0.7969, 0.9175, 0.7798, 0.9219, 0.7969, 0.9175, 0.7969, 0.9219, 0.814, 0.918, 0.814, 0.9219, 0.814, 0.9175, 0.7969, 0.9219, 0.814, 0.918, 0.814, 0.9219, 0.8311, 0.918, 0.8311, 0.9219, 0.8311, 0.918, 0.814, 0.9219, 0.8311, 0.918, 0.8311, 0.9204, 0.8481, 0.9165, 0.8477, 0.9204, 0.8481, 0.918, 0.8311, 0.9204, 0.8481, 0.9165, 0.8477, 0.918, 0.8652, 0.9141, 0.8638, 0.918, 0.8652, 0.9165, 0.8477, 1.693, 1.212, 1.702, 1.222, 1.693, 1.028, 1.702, 1.019, 1.693, 1.028, 1.702, 1.222, 1.624, 0.9971, 1.702, 0.9971, 1.632, 0.9873, 1.693, 0.9873, 1.632, 0.9873, 1.702, 0.9971, 1.632, 0.8042, 1.693, 0.8042, 1.624, 0.7944, 1.702, 0.7944, 1.624, 0.7944, 1.693, 0.8042, 1.632, 0.9873, 1.693, 0.9873, 1.632, 0.8042, 1.693, 0.8042, 1.632, 0.8042, 1.693, 0.9873, 1.702, 0.9971, 1.702, 0.7944, 1.693, 0.9873, 1.693, 0.8042, 1.693, 0.9873, 1.702, 0.7944, 1.624, 0.7944, 1.624, 0.9971, 1.632, 0.8042, 1.632, 0.9873, 1.632, 0.8042, 1.624, 0.9971, 0.8418, 0.6978, 0.8477, 0.6919, 0.8174, 0.6875, 0.8374, 0.6675, 0.8174, 0.6875, 0.8477, 0.6919, 0.8477, 0.6919, 0.8555, 0.6919, 0.8374, 0.6675, 0.8652, 0.6675, 0.8374, 0.6675, 0.8555, 0.6919, 0.8555, 0.6919, 0.8608, 0.6978, 0.8652, 0.6675, 0.8853, 0.6875, 0.8652, 0.6675, 0.8608, 0.6978, 0.8608, 0.6978, 0.8608, 0.7056, 0.8853, 0.6875, 0.8853, 0.7158, 0.8853, 0.6875, 0.8608, 0.7056, 0.8608, 0.7056, 0.8555, 0.7109, 0.8853, 0.7158, 0.8652, 0.7354, 0.8853, 0.7158, 0.8555, 0.7109, 0.8555, 0.7109, 0.8477, 0.7109, 0.8652, 0.7354, 0.8374, 0.7354, 0.8652, 0.7354, 0.8477, 0.7109, 0.8477, 0.7109, 0.8418, 0.7056, 0.8374, 0.7354, 0.8174, 0.7158, 0.8374, 0.7354, 0.8418, 0.7056, 0.8418, 0.7056, 0.8418, 0.6978, 0.8174, 0.7158, 0.8174, 0.6875, 0.8174, 0.7158, 0.8418, 0.6978, 0.8506, 0.7896, 0.8384, 0.8193, 0.8633, 0.8193, 0.8506, 0.7896, 0.8633, 0.8193, 0.8804, 0.8018, 0.8506, 0.7896, 0.8804, 0.8018, 0.8804, 0.7773, 0.8506, 0.7896, 0.8804, 0.7773, 0.8633, 0.7598, 0.8506, 0.7896, 0.8633, 0.7598, 0.8384, 0.7598, 0.8506, 0.7896, 0.8384, 0.7598, 0.8213, 0.7773, 0.8506, 0.7896, 0.8213, 0.7773, 0.8213, 0.8018, 0.8506, 0.7896, 0.8213, 0.8018, 0.8384, 0.8193, 0.894, 0.8071, 0.894, 0.7715, 0.8804, 0.8018, 0.8804, 0.7773, 0.8804, 0.8018, 0.894, 0.7715, 0.894, 0.7715, 0.8687, 0.7466, 0.8804, 0.7773, 0.8633, 0.7598, 0.8804, 0.7773, 0.8687, 0.7466, 0.8687, 0.7466, 0.833, 0.7466, 0.8633, 0.7598, 0.8384, 0.7598, 0.8633, 0.7598, 0.833, 0.7466, 0.833, 0.7466, 0.8076, 0.772, 0.8384, 0.7598, 0.8213, 0.7773, 0.8384, 0.7598, 0.8076, 0.772, 0.8076, 0.772, 0.8076, 0.8076, 0.8213, 0.7773, 0.8213, 0.8018, 0.8213, 0.7773, 0.8076, 0.8076, 0.8076, 0.8076, 0.833, 0.8325, 0.8213, 0.8018, 0.8384, 0.8193, 0.8213, 0.8018, 0.833, 0.8325, 0.833, 0.8325, 0.8687, 0.8325, 0.8384, 0.8193, 0.8633, 0.8193, 0.8384, 0.8193, 0.8687, 0.8325, 0.8687, 0.8325, 0.894, 0.8071, 0.8633, 0.8193, 0.8804, 0.8018, 0.8633, 0.8193, 0.894, 0.8071, 0.9219, 0.7622, 0.9175, 0.7622, 0.9219, 0.7798, 0.9175, 0.7798, 0.9219, 0.7798, 0.9175, 0.7622, 0.9219, 0.7798, 0.9175, 0.7798, 0.9219, 0.7969, 0.9175, 0.7969, 0.9219, 0.7969, 0.9175, 0.7798, 0.9219, 0.7969, 0.9175, 0.7969, 0.9219, 0.814, 0.918, 0.814, 0.9219, 0.814, 0.9175, 0.7969, 0.9219, 0.814, 0.918, 0.814, 0.9219, 0.8311, 0.918, 0.8311, 0.9219, 0.8311, 0.918, 0.814, 0.9219, 0.8311, 0.918, 0.8311, 0.9204, 0.8481, 0.9165, 0.8477, 0.9204, 0.8481, 0.918, 0.8311, 0.9204, 0.8481, 0.9165, 0.8477, 0.918, 0.8652, 0.9141, 0.8638, 0.918, 0.8652, 0.9165, 0.8477, 0.9175, 0.7622, 0.9219, 0.7622, 0.9175, 0.7451, 0.9219, 0.7451, 0.9175, 0.7451, 0.9219, 0.7622, 0.9175, 0.7451, 0.9219, 0.7451, 0.9175, 0.728, 0.9219, 0.728, 0.9175, 0.728, 0.9219, 0.7451, 0.9175, 0.728, 0.9219, 0.728, 0.918, 0.7109, 0.9219, 0.7109, 0.918, 0.7109, 0.9219, 0.728, 0.918, 0.7109, 0.9219, 0.7109, 0.918, 0.6934, 0.9219, 0.6934, 0.918, 0.6934, 0.9219, 0.7109, 0.918, 0.6934, 0.9219, 0.6934, 0.918, 0.6763, 0.9219, 0.6763, 0.918, 0.6763, 0.9219, 0.6934, 0.918, 0.6763, 0.9219, 0.6763, 0.918, 0.6592, 0.9219, 0.6592, 0.918, 0.6592, 0.9219, 0.6763, 0.918, 0.6592, 0.9219, 0.6592, 0.918, 0.6421, 0.9219, 0.6421, 0.918, 0.6421, 0.9219, 0.6592, 0.918, 0.6421, 0.9219, 0.6421, 0.918, 0.625, 0.9219, 0.625, 0.918, 0.625, 0.9219, 0.6421, 0.918, 0.625, 0.9219, 0.625, 0.9165, 0.6084, 0.9204, 0.6079, 0.9165, 0.6084, 0.9219, 0.625, 0.9165, 0.6084, 0.9204, 0.6079, 0.9141, 0.5918, 0.918, 0.5908, 0.9141, 0.5918, 0.9204, 0.6079, 0.918, 0.8652, 0.9272, 0.8667, 0.9204, 0.8481, 0.9297, 0.8491, 0.9204, 0.8481, 0.9272, 0.8667, 0.9204, 0.8481, 0.9297, 0.8491, 0.9219, 0.8311, 0.9312, 0.8315, 0.9219, 0.8311, 0.9297, 0.8491, 0.9219, 0.8311, 0.9312, 0.8315, 0.9219, 0.814, 0.9312, 0.814, 0.9219, 0.814, 0.9312, 0.8315, 0.9219, 0.814, 0.9312, 0.814, 0.9219, 0.7969, 0.9312, 0.7969, 0.9219, 0.7969, 0.9312, 0.814, 0.9219, 0.7969, 0.9312, 0.7969, 0.9219, 0.7798, 0.9312, 0.7798, 0.9219, 0.7798, 0.9312, 0.7969, 0.9219, 0.7798, 0.9312, 0.7798, 0.9219, 0.7622, 0.9312, 0.7622, 0.9219, 0.7622, 0.9312, 0.7798, 0.9219, 0.7622, 0.9312, 0.7622, 0.9219, 0.7451, 0.9312, 0.7451, 0.9219, 0.7451, 0.9312, 0.7622, 0.9219, 0.7451, 0.9312, 0.7451, 0.9219, 0.728, 0.9312, 0.728, 0.9219, 0.728, 0.9312, 0.7451, 0.9219, 0.728, 0.9312, 0.728, 0.9219, 0.7109, 0.9312, 0.7109, 0.9219, 0.7109, 0.9312, 0.728, 0.9219, 0.7109, 0.9312, 0.7109, 0.9219, 0.6934, 0.9312, 0.6938, 0.9219, 0.6934, 0.9312, 0.7109, 0.9219, 0.6934, 0.9312, 0.6938, 0.9219, 0.6763, 0.9312, 0.6763, 0.9219, 0.6763, 0.9312, 0.6938, 0.9219, 0.6763, 0.9312, 0.6763, 0.9219, 0.6592, 0.9312, 0.6592, 0.9219, 0.6592, 0.9312, 0.6763, 0.9219, 0.6592, 0.9312, 0.6592, 0.9219, 0.6421, 0.9312, 0.6421, 0.9219, 0.6421, 0.9312, 0.6592, 0.9219, 0.6421, 0.9312, 0.6421, 0.9219, 0.625, 0.9312, 0.6245, 0.9219, 0.625, 0.9312, 0.6421, 0.9219, 0.625, 0.9312, 0.6245, 0.9204, 0.6079, 0.9297, 0.6069, 0.9204, 0.6079, 0.9312, 0.6245, 0.9204, 0.6079, 0.9297, 0.6069, 0.918, 0.5908, 0.9272, 0.5894, 0.918, 0.5908, 0.9297, 0.6069, 1.632, 1.212, 1.624, 1.222, 1.693, 1.212, 1.702, 1.222, 1.693, 1.212, 1.624, 1.222, 1.624, 1.019, 1.632, 1.028, 1.702, 1.019, 1.693, 1.028, 1.702, 1.019, 1.632, 1.028, 1.632, 1.028, 1.632, 1.212, 1.693, 1.028, 1.693, 1.212, 1.693, 1.028, 1.632, 1.212, 0.8403, 0.6108, 0.834, 0.6167, 0.8516, 0.6294, 0.834, 0.6167, 0.8306, 0.6245, 0.8516, 0.6294, 0.8306, 0.6245, 0.8301, 0.6328, 0.8516, 0.6294, 0.8301, 0.6328, 0.833, 0.6406, 0.8516, 0.6294, 0.833, 0.6406, 0.8389, 0.647, 0.8516, 0.6294, 0.8389, 0.647, 0.8462, 0.6504, 0.8516, 0.6294, 0.8462, 0.6504, 0.8545, 0.6509, 0.8516, 0.6294, 0.8545, 0.6509, 0.8628, 0.6479, 0.8516, 0.6294, 0.8628, 0.6479, 0.8691, 0.6426, 0.8516, 0.6294, 0.8691, 0.6426, 0.8726, 0.6348, 0.8516, 0.6294, 0.8726, 0.6348, 0.873, 0.6265, 0.8516, 0.6294, 0.873, 0.6265, 0.8701, 0.6182, 0.8516, 0.6294, 0.8701, 0.6182, 0.8643, 0.6123, 0.8516, 0.6294, 0.8643, 0.6123, 0.8569, 0.6084, 0.8516, 0.6294, 0.8569, 0.6084, 0.8481, 0.6084, 0.8516, 0.6294, 0.8481, 0.6084, 0.8403, 0.6108, 0.8516, 0.6294, 0.9399, 0.7466, 0.957, 0.7466, 0.9399, 0.7197, 0.957, 0.7197, 0.9399, 0.7197, 0.957, 0.7466, 0.9399, 0.7197, 0.957, 0.7197, 0.9399, 0.6904, 0.957, 0.6904, 0.9399, 0.6904, 0.957, 0.7197, 0.9399, 0.6904, 0.957, 0.6904, 0.9399, 0.6611, 0.957, 0.6611, 0.9399, 0.6611, 0.957, 0.6904, 0.9399, 0.6611, 0.957, 0.6611, 0.9399, 0.6343, 0.957, 0.6343, 0.9399, 0.6343, 0.957, 0.6611, 0.9399, 0.6343, 0.957, 0.6343, 0.9399, 0.6113, 0.957, 0.6113, 0.9399, 0.6113, 0.957, 0.6343, 0.9399, 0.6113, 0.957, 0.6113, 0.9399, 0.5913, 0.957, 0.5913, 0.9399, 0.5913, 0.957, 0.6113, 0.957, 0.7466, 0.9399, 0.7466, 0.957, 0.7695, 0.9399, 0.7695, 0.957, 0.7695, 0.9399, 0.7466, 0.957, 0.7695, 0.9399, 0.7695, 0.957, 0.7896, 0.9399, 0.7896, 0.957, 0.7896, 0.9399, 0.7695, 0.957, 0.7896, 0.9399, 0.7896, 0.957, 0.8091, 0.9399, 0.8091, 0.957, 0.8091, 0.9399, 0.7896, 0.957, 0.8091, 0.9399, 0.8091, 0.957, 0.8325, 0.9399, 0.8325, 0.957, 0.8325, 0.9399, 0.8091, 0.957, 0.8325, 0.9399, 0.8325, 0.957, 0.8594, 0.9399, 0.8594, 0.957, 0.8594, 0.9399, 0.8325, 0.957, 0.8594, 0.9399, 0.8594, 0.957, 0.8887, 0.9399, 0.8887, 0.957, 0.8887, 0.9399, 0.8594, 0.957, 0.8887, 0.9399, 0.8887, 0.957, 0.918, 0.9399, 0.918, 0.957, 0.918, 0.9399, 0.8887, 0.957, 0.918, 0.9399, 0.918, 0.957, 0.9448, 0.9399, 0.9448, 0.957, 0.9448, 0.9399, 0.918, 0.957, 0.9448, 0.9399, 0.9448, 0.957, 0.9678, 0.9399, 0.9678, 0.957, 0.9678, 0.9399, 0.9448, 0.957, 0.9678, 0.9399, 0.9678, 0.957, 0.9873, 0.9399, 0.9873, 0.957, 0.9873, 0.9399, 0.9678, 0.8936, 0.8818, 0.8779, 0.8818, 0.8896, 0.8926, 0.8779, 0.8818, 0.8936, 0.8818, 0.8755, 0.874, 0.8901, 0.8716, 0.8755, 0.874, 0.8936, 0.8818, 0.8755, 0.874, 0.8901, 0.8716, 0.8691, 0.8687, 0.8799, 0.8643, 0.8691, 0.8687, 0.8901, 0.8716, 0.8691, 0.8687, 0.8799, 0.8643, 0.8604, 0.8662, 0.8657, 0.8623, 0.8604, 0.8662, 0.8799, 0.8643, 0.8604, 0.8662, 0.8657, 0.8623, 0.8511, 0.8667, 0.8511, 0.8643, 0.8511, 0.8667, 0.8657, 0.8623, 0.8511, 0.8667, 0.8511, 0.8643, 0.8413, 0.8667, 0.8359, 0.8628, 0.8413, 0.8667, 0.8511, 0.8643, 0.8413, 0.8667, 0.8359, 0.8628, 0.8325, 0.8682, 0.8223, 0.8633, 0.8325, 0.8682, 0.8359, 0.8628, 0.8325, 0.8682, 0.8223, 0.8633, 0.8257, 0.8735, 0.8115, 0.8701, 0.8257, 0.8735, 0.8223, 0.8633, 0.8257, 0.8735, 0.8115, 0.8701, 0.8232, 0.8809, 0.8071, 0.8804, 0.8232, 0.8809, 0.8115, 0.8701, 0.8232, 0.8809, 0.8071, 0.8804, 0.8257, 0.8882, 0.811, 0.8906, 0.8257, 0.8882, 0.8071, 0.8804, 0.8257, 0.8882, 0.811, 0.8906, 0.8315, 0.8936, 0.8208, 0.8979, 0.8315, 0.8936, 0.811, 0.8906, 0.8315, 0.8936, 0.8208, 0.8979, 0.8403, 0.896, 0.835, 0.8999, 0.8403, 0.896, 0.8208, 0.8979, 0.8403, 0.896, 0.835, 0.8999, 0.8501, 0.8955, 0.8501, 0.8979, 0.8501, 0.8955, 0.835, 0.8999, 0.8501, 0.8955, 0.8501, 0.8979, 0.8594, 0.8955, 0.8647, 0.8994, 0.8594, 0.8955, 0.8501, 0.8979, 0.8594, 0.8955, 0.8647, 0.8994, 0.8687, 0.894, 0.8789, 0.8989, 0.8687, 0.894, 0.8647, 0.8994, 0.8687, 0.894, 0.8789, 0.8989, 0.875, 0.8892, 0.8896, 0.8926, 0.875, 0.8892, 0.8789, 0.8989, 0.875, 0.8892, 0.8896, 0.8926, 0.8779, 0.8818, 0.8418, 0.6978, 0.8477, 0.6919, 0.8174, 0.6875, 0.8374, 0.6675, 0.8174, 0.6875, 0.8477, 0.6919, 0.8477, 0.6919, 0.8555, 0.6919, 0.8374, 0.6675, 0.8652, 0.6675, 0.8374, 0.6675, 0.8555, 0.6919, 0.8555, 0.6919, 0.8608, 0.6978, 0.8652, 0.6675, 0.8853, 0.6875, 0.8652, 0.6675, 0.8608, 0.6978, 0.8608, 0.6978, 0.8608, 0.7056, 0.8853, 0.6875, 0.8853, 0.7158, 0.8853, 0.6875, 0.8608, 0.7056, 0.8608, 0.7056, 0.8555, 0.7109, 0.8853, 0.7158, 0.8652, 0.7354, 0.8853, 0.7158, 0.8555, 0.7109, 0.8555, 0.7109, 0.8477, 0.7109, 0.8652, 0.7354, 0.8374, 0.7354, 0.8652, 0.7354, 0.8477, 0.7109, 0.8477, 0.7109, 0.8418, 0.7056, 0.8374, 0.7354, 0.8174, 0.7158, 0.8374, 0.7354, 0.8418, 0.7056, 0.8418, 0.7056, 0.8418, 0.6978, 0.8174, 0.7158, 0.8174, 0.6875, 0.8174, 0.7158, 0.8418, 0.6978, 0.8403, 0.6108, 0.834, 0.6167, 0.8516, 0.6294, 0.834, 0.6167, 0.8306, 0.6245, 0.8516, 0.6294, 0.8306, 0.6245, 0.8301, 0.6328, 0.8516, 0.6294, 0.8301, 0.6328, 0.833, 0.6406, 0.8516, 0.6294, 0.833, 0.6406, 0.8389, 0.647, 0.8516, 0.6294, 0.8389, 0.647, 0.8462, 0.6504, 0.8516, 0.6294, 0.8462, 0.6504, 0.8545, 0.6509, 0.8516, 0.6294, 0.8545, 0.6509, 0.8628, 0.6479, 0.8516, 0.6294, 0.8628, 0.6479, 0.8691, 0.6426, 0.8516, 0.6294, 0.8691, 0.6426, 0.8726, 0.6348, 0.8516, 0.6294, 0.8726, 0.6348, 0.873, 0.6265, 0.8516, 0.6294, 0.873, 0.6265, 0.8701, 0.6182, 0.8516, 0.6294, 0.8701, 0.6182, 0.8643, 0.6123, 0.8516, 0.6294, 0.8643, 0.6123, 0.8569, 0.6084, 0.8516, 0.6294, 0.8569, 0.6084, 0.8481, 0.6084, 0.8516, 0.6294, 0.8481, 0.6084, 0.8403, 0.6108, 0.8516, 0.6294, 0.9399, 0.7466, 0.957, 0.7466, 0.9399, 0.7197, 0.957, 0.7197, 0.9399, 0.7197, 0.957, 0.7466, 0.9399, 0.7197, 0.957, 0.7197, 0.9399, 0.6904, 0.957, 0.6904, 0.9399, 0.6904, 0.957, 0.7197, 0.9399, 0.6904, 0.957, 0.6904, 0.9399, 0.6611, 0.957, 0.6611, 0.9399, 0.6611, 0.957, 0.6904, 0.9399, 0.6611, 0.957, 0.6611, 0.9399, 0.6343, 0.957, 0.6343, 0.9399, 0.6343, 0.957, 0.6611, 0.9399, 0.6343, 0.957, 0.6343, 0.9399, 0.6113, 0.957, 0.6113, 0.9399, 0.6113, 0.957, 0.6343, 0.9399, 0.6113, 0.957, 0.6113, 0.9399, 0.5913, 0.957, 0.5913, 0.9399, 0.5913, 0.957, 0.6113, 0.957, 0.7466, 0.9399, 0.7466, 0.957, 0.7695, 0.9399, 0.7695, 0.957, 0.7695, 0.9399, 0.7466, 0.957, 0.7695, 0.9399, 0.7695, 0.957, 0.7896, 0.9399, 0.7896, 0.957, 0.7896, 0.9399, 0.7695, 0.9399, 0.8594, 0.957, 0.8594, 0.9399, 0.8325, 0.957, 0.8325, 0.9399, 0.8325, 0.957, 0.8594, 0.9399, 0.8325, 0.957, 0.8325, 0.9399, 0.8091, 0.957, 0.8091, 0.9399, 0.8091, 0.957, 0.8325, 0.9399, 0.8091, 0.957, 0.8091, 0.9399, 0.7896, 0.957, 0.7896, 0.9399, 0.7896, 0.957, 0.8091, 0.957, 0.8594, 0.9399, 0.8594, 0.957, 0.8887, 0.9399, 0.8887, 0.957, 0.8887, 0.9399, 0.8594, 0.957, 0.8887, 0.9399, 0.8887, 0.957, 0.918, 0.9399, 0.918, 0.957, 0.918, 0.9399, 0.8887, 0.957, 0.918, 0.9399, 0.918, 0.957, 0.9448, 0.9399, 0.9448, 0.957, 0.9448, 0.9399, 0.918, 0.957, 0.9448, 0.9399, 0.9448, 0.957, 0.9678, 0.9399, 0.9678, 0.957, 0.9678, 0.9399, 0.9448, 0.957, 0.9678, 0.9399, 0.9678, 0.957, 0.9873, 0.9399, 0.9873, 0.957, 0.9873, 0.9399, 0.9678, 0.8403, 0.896, 0.835, 0.8999, 0.8501, 0.8955, 0.835, 0.8999, 0.8403, 0.896, 0.8208, 0.8979, 0.8315, 0.8936, 0.8208, 0.8979, 0.8403, 0.896, 0.8208, 0.8979, 0.8315, 0.8936, 0.811, 0.8906, 0.8257, 0.8882, 0.811, 0.8906, 0.8315, 0.8936, 0.811, 0.8906, 0.8257, 0.8882, 0.8071, 0.8804, 0.8232, 0.8809, 0.8071, 0.8804, 0.8257, 0.8882, 0.8071, 0.8804, 0.8232, 0.8809, 0.8115, 0.8701, 0.8257, 0.8735, 0.8115, 0.8701, 0.8232, 0.8809, 0.8115, 0.8701, 0.8257, 0.8735, 0.8223, 0.8633, 0.8325, 0.8682, 0.8223, 0.8633, 0.8257, 0.8735, 0.8223, 0.8633, 0.8325, 0.8682, 0.8359, 0.8628, 0.8413, 0.8667, 0.8359, 0.8628, 0.8325, 0.8682, 0.8359, 0.8628, 0.8413, 0.8667, 0.8511, 0.8643, 0.8511, 0.8667, 0.8511, 0.8643, 0.8413, 0.8667, 0.8511, 0.8643, 0.8511, 0.8667, 0.8657, 0.8623, 0.8604, 0.8662, 0.8657, 0.8623, 0.8511, 0.8667, 0.8657, 0.8623, 0.8604, 0.8662, 0.8799, 0.8643, 0.8691, 0.8687, 0.8799, 0.8643, 0.8604, 0.8662, 0.8799, 0.8643, 0.8691, 0.8687, 0.8901, 0.8716, 0.8755, 0.874, 0.8901, 0.8716, 0.8691, 0.8687, 0.8901, 0.8716, 0.8755, 0.874, 0.8936, 0.8818, 0.8779, 0.8818, 0.8936, 0.8818, 0.8755, 0.874, 0.8936, 0.8818, 0.8779, 0.8818, 0.8896, 0.8926, 0.875, 0.8892, 0.8896, 0.8926, 0.8779, 0.8818, 0.8896, 0.8926, 0.875, 0.8892, 0.8789, 0.8989, 0.8687, 0.894, 0.8789, 0.8989, 0.875, 0.8892, 0.8789, 0.8989, 0.8687, 0.894, 0.8647, 0.8994, 0.8594, 0.8955, 0.8647, 0.8994, 0.8687, 0.894, 0.8647, 0.8994, 0.8594, 0.8955, 0.8501, 0.8979, 0.8501, 0.8955, 0.8501, 0.8979, 0.8594, 0.8955, 0.8501, 0.8979, 0.8501, 0.8955, 0.835, 0.8999, 0.8506, 0.7896, 0.8633, 0.8193, 0.8804, 0.8018, 0.8506, 0.7896, 0.8804, 0.8018, 0.8804, 0.7773, 0.8506, 0.7896, 0.8804, 0.7773, 0.8633, 0.7598, 0.8506, 0.7896, 0.8633, 0.7598, 0.8384, 0.7598, 0.8506, 0.7896, 0.8384, 0.7598, 0.8213, 0.7773, 0.8506, 0.7896, 0.8213, 0.7773, 0.8213, 0.8018, 0.8506, 0.7896, 0.8213, 0.8018, 0.8384, 0.8193, 0.8506, 0.7896, 0.8384, 0.8193, 0.8633, 0.8193, 0.894, 0.7715, 0.8687, 0.7466, 0.8804, 0.7773, 0.8633, 0.7598, 0.8804, 0.7773, 0.8687, 0.7466, 0.8687, 0.7466, 0.833, 0.7466, 0.8633, 0.7598, 0.8384, 0.7598, 0.8633, 0.7598, 0.833, 0.7466, 0.833, 0.7466, 0.8076, 0.772, 0.8384, 0.7598, 0.8213, 0.7773, 0.8384, 0.7598, 0.8076, 0.772, 0.8076, 0.772, 0.8076, 0.8076, 0.8213, 0.7773, 0.8213, 0.8018, 0.8213, 0.7773, 0.8076, 0.8076, 0.8076, 0.8076, 0.833, 0.8325, 0.8213, 0.8018, 0.8384, 0.8193, 0.8213, 0.8018, 0.833, 0.8325, 0.833, 0.8325, 0.8687, 0.8325, 0.8384, 0.8193, 0.8633, 0.8193, 0.8384, 0.8193, 0.8687, 0.8325, 0.8687, 0.8325, 0.894, 0.8071, 0.8633, 0.8193, 0.8804, 0.8018, 0.8633, 0.8193, 0.894, 0.8071, 0.894, 0.8071, 0.894, 0.7715, 0.8804, 0.8018, 0.8804, 0.7773, 0.8804, 0.8018, 0.894, 0.7715])
me_doorquaint_d.materials.append(mat_doorquaint_d_0)
me_doorquaint_d.materials.append(mat_doorquaint_d_1)
me_doorquaint_d.use_remesh_preserve_volume = False
me_doorquaint_d.use_remesh_preserve_attributes = False
me_doorquaint_d.use_mirror_vertex_groups = False
me_doorquaint_d.update()

# ---- objects
ob_hemi = bpy.data.objects.new('Hemi', light_hemi)
ob_doorquaint_d = bpy.data.objects.new('Doorquaint_D', me_doorquaint_d)
ob_camera = bpy.data.objects.new('Camera', cam_camera)

# ---- transforms, parenting, visibility, modifiers, constraints
ob_hemi.location = (0.0, 0.0, 3.68)
ob_hemi.lineart.crease_threshold = 0.0
ob_doorquaint_d.location = (0.0, 0.3691, 0.0)
ob_doorquaint_d.lineart.crease_threshold = 0.0
ob_camera.location = (7.481, -6.508, 5.344)
ob_camera.rotation_euler = (1.109, 0.01082, 0.8149)
ob_camera.lock_rotations_4d = False
ob_camera.empty_display_type = 'ARROWS'
ob_camera.color = (0.0, 0.0, 0.0, 0.0)
ob_camera.display_type = 'WIRE'
ob_camera.lineart.crease_threshold = 0.0

# ---- collection membership
col_collection_1.objects.link(ob_hemi)
col_collection_1.objects.link(ob_doorquaint_d)
col_collection_1.objects.link(ob_camera)

# ---- scene / render settings (as saved in the file)
scene.camera = ob_camera
scene.frame_start = 1; scene.frame_end = 250; scene.frame_set(1)
scene.render.engine = 'BLENDER_EEVEE_NEXT'
scene.render.resolution_percentage = 50
scene.render.dither_intensity = 0.0
scene.cycles.use_denoising = False
scene.cycles.samples = 10
scene.cycles.sampling_pattern = 'TABULATED_SOBOL'
scene.cycles.light_sampling_threshold = 0.0
scene.cycles.use_adaptive_sampling = False
scene.cycles.use_light_tree = False
scene.cycles.blur_glossy = 0.0
scene.cycles.pixel_filter_type = 'GAUSSIAN'
scene.cycles.sample_clamp_indirect = 0.0
scene.view_settings.view_transform = 'Standard'
bpy.context.view_layer.update()
